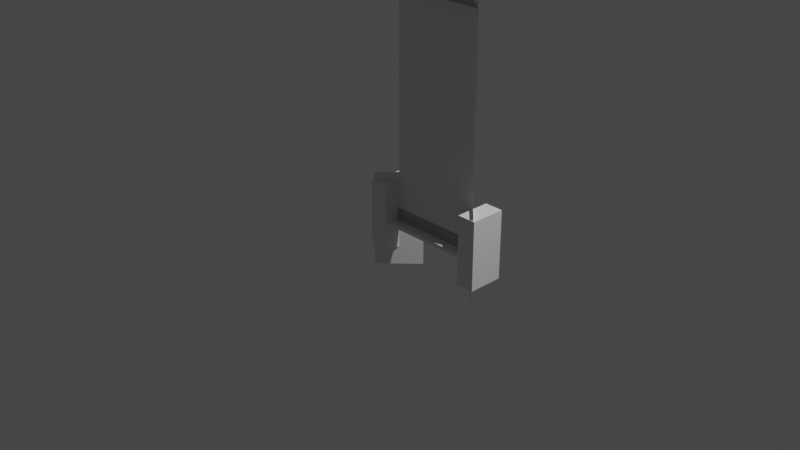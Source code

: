 # Source: slats.blend  (saved by Blender 2.82.7; exported with 4.5.12 LTS)
import bpy
from mathutils import Matrix  # noqa: F401  (used for matrix-valued properties, if any)

bpy.ops.wm.read_factory_settings(use_empty=True)
scene = bpy.context.scene
scene.name = 'Scene'

# ---- collections
col_collection = bpy.data.collections.new('Collection'); scene.collection.children.link(col_collection)

# ---- materials (node trees are filled in below, after node groups)
mat_material_002 = bpy.data.materials.new('Material.002')
mat_material_002.alpha_threshold = 0.0
mat_material_002.use_transparent_shadow = False
mat_material_002.line_color = (0.0, 0.0, 0.0, 1.0)
mat_material_007 = bpy.data.materials.new('Material.007')
mat_material_007.alpha_threshold = 0.0
mat_material_007.use_transparent_shadow = False
mat_material_007.line_color = (0.0, 0.0, 0.0, 1.0)
mat_material_008 = bpy.data.materials.new('Material.008')
mat_material_008.alpha_threshold = 0.0
mat_material_008.use_transparent_shadow = False
mat_material_008.line_color = (0.0, 0.0, 0.0, 1.0)

# ---- material node trees
mat_material_002.use_nodes = True; mat_material_002.node_tree.nodes.clear()
_N = mat_material_002.node_tree.nodes; _L = mat_material_002.node_tree.links
n0 = _N.new('ShaderNodeOutputMaterial'); n0.name = 'Material Output'; n0.location = (300, 300)
n1 = _N.new('ShaderNodeBsdfPrincipled'); n1.name = 'Principled BSDF'; n1.location = (10, 300)
n1.distribution = 'GGX'
n1.subsurface_method = 'BURLEY'
n1.inputs[2].default_value = 0.4
n1.inputs[3].default_value = 1.45
n1.inputs[27].default_value = (0.0, 0.0, 0.0, 1.0)
n1.inputs[28].default_value = 1.0
_L.new(n1.outputs[0], n0.inputs[0])
n0.is_active_output = True
mat_material_007.use_nodes = True; mat_material_007.node_tree.nodes.clear()
_N = mat_material_007.node_tree.nodes; _L = mat_material_007.node_tree.links
n0 = _N.new('ShaderNodeOutputMaterial'); n0.name = 'Material Output'; n0.location = (300, 300)
n1 = _N.new('ShaderNodeBsdfPrincipled'); n1.name = 'Principled BSDF'; n1.location = (10, 300)
n1.distribution = 'GGX'
n1.subsurface_method = 'BURLEY'
n1.inputs[2].default_value = 0.4
n1.inputs[3].default_value = 1.45
n1.inputs[27].default_value = (0.0, 0.0, 0.0, 1.0)
n1.inputs[28].default_value = 1.0
_L.new(n1.outputs[0], n0.inputs[0])
n0.is_active_output = True
mat_material_008.use_nodes = True; mat_material_008.node_tree.nodes.clear()
_N = mat_material_008.node_tree.nodes; _L = mat_material_008.node_tree.links
n0 = _N.new('ShaderNodeOutputMaterial'); n0.name = 'Material Output'; n0.location = (300, 300)
n1 = _N.new('ShaderNodeBsdfPrincipled'); n1.name = 'Principled BSDF'; n1.location = (10, 300)
n1.distribution = 'GGX'
n1.subsurface_method = 'BURLEY'
n1.inputs[2].default_value = 0.4
n1.inputs[3].default_value = 1.45
n1.inputs[27].default_value = (0.0, 0.0, 0.0, 1.0)
n1.inputs[28].default_value = 1.0
_L.new(n1.outputs[0], n0.inputs[0])
n0.is_active_output = True

# ---- world
world_world = bpy.data.worlds.new('World'); scene.world = world_world
world_world.use_nodes = True; world_world.node_tree.nodes.clear()
_N = world_world.node_tree.nodes; _L = world_world.node_tree.links
n0 = _N.new('ShaderNodeOutputWorld'); n0.name = 'World Output'; n0.location = (300, 300)
n1 = _N.new('ShaderNodeBackground'); n1.name = 'Background'; n1.location = (10, 300)
n1.inputs[0].default_value = (0.05088, 0.05088, 0.05088, 1.0)
_L.new(n1.outputs[0], n0.inputs[0])
n0.is_active_output = True
world_world.color = (0.05088, 0.05088, 0.05088)
world_world.use_sun_shadow = False
world_world.sun_shadow_jitter_overblur = 0.0

# ---- cameras
cam_camera = bpy.data.cameras.new('Camera')
cam_camera.clip_end = 100.0
cam_camera.ortho_scale = 7.314

# ---- lights
light_light = bpy.data.lights.new('Light', 'POINT')
light_light.transmission_factor = 0.0
light_light.energy = 1000.0
light_light.shadow_soft_size = 0.1
light_light.shadow_maximum_resolution = 0.006
light_light.use_absolute_resolution = True

# ---- meshes
me_plane_001 = bpy.data.meshes.new('Plane.001')
me_plane_001.from_pydata([(-0.1753, -0.248, -0.1753), (0.1753, -0.248, 0.1753), (-0.1753, 0.248, -0.1753), (0.1753, 0.248, 0.1753), (0.1753, -0.248, -1.175), (-0.1753, -0.248, -0.8247), (0.1753, 0.248, -1.175), (-0.1753, 0.248, -0.8247)], [], [(0, 1, 3, 2), (4, 5, 7, 6)])
_uv = me_plane_001.uv_layers.new(name='UVMap')
_uv.uv.foreach_set('vector', [0.0, 0.0, 1.0, 0.0, 1.0, 1.0, 0.0, 1.0, 0.0, 0.0, 1.0, 0.0, 1.0, 1.0, 0.0, 1.0])
me_plane_001.use_remesh_fix_poles = True
me_plane_001.use_remesh_preserve_attributes = False
me_plane_001.use_mirror_vertex_groups = False
me_plane_001.update()
me_cube_002 = bpy.data.meshes.new('Cube.002')
me_cube_002.from_pydata([(2.0, 0.0, 0.0), (2.0, 0.0, 0.2178), (2.024, -0.02373, 0.2044), (2.025, -0.02478, 0.2027), (2.019, -0.01925, 0.1938), (2.012, -0.01215, 0.2159), (2.023, -0.02329, 0.1958), (2.014, -0.01425, 0.2142), (2.019, -0.0192, 0.1211), (2.018, -0.01782, 0.1868), (2.013, -0.01273, 0.1802), (2.026, -0.0255, 0.1172), (2.013, -0.01345, 0.1822), (2.025, -0.02467, 0.1974), (2.011, -0.0105, 0.2178), (2.017, -0.01732, 0.1233), (2.018, -0.01815, 0.1933), (2.024, -0.02373, 0.1411), (2.022, -0.02174, 0.2059), (2.022, -0.02241, 0.1534), (2.02, -0.0197, 0.2124), (2.017, -0.01655, 0.2132), (2.014, -0.01389, 0.1704), (2.018, -0.01776, 0.1925), (2.017, -0.01726, 0.1296), (2.018, -0.01804, 0.1309), (2.017, -0.01721, 0.1857), (2.026, -0.026, 0.1163), (2.024, -0.02379, 0.1494), (2.022, -0.02218, 0.1371), (2.02, -0.01981, 0.207), (2.013, -0.01273, 0.1742), (2.026, -0.026, 0.0), (5.96e-08, 0.0, 0.0), (8.941e-08, 0.0, 0.2178), (-0.02373, -0.02373, 0.2044), (-0.02478, -0.02478, 0.2027), (-0.01925, -0.01925, 0.1938), (-0.01215, -0.01215, 0.2159), (-0.02329, -0.02329, 0.1958), (-0.01425, -0.01425, 0.2142), (-0.0192, -0.0192, 0.1211), (-0.01782, -0.01782, 0.1868), (-0.026, -0.026, 0.0), (-0.01273, -0.01273, 0.1802), (-0.0255, -0.0255, 0.1172), (-0.01345, -0.01345, 0.1822), (-0.02467, -0.02467, 0.1974), (-0.0105, -0.0105, 0.2178), (-0.01732, -0.01732, 0.1233), (-0.01815, -0.01815, 0.1933), (-0.02373, -0.02373, 0.1411), (-0.02174, -0.02174, 0.2059), (-0.02241, -0.02241, 0.1534), (-0.0197, -0.0197, 0.2124), (-0.01655, -0.01655, 0.2132), (-0.01389, -0.01389, 0.1704), (-0.01776, -0.01776, 0.1925), (-0.01726, -0.01726, 0.1296), (-0.01804, -0.01804, 0.1309), (-0.01721, -0.01721, 0.1857), (-0.026, -0.026, 0.1163), (-0.02379, -0.02379, 0.1494), (-0.02218, -0.02218, 0.1371), (-0.01981, -0.01981, 0.207), (-0.01273, -0.01273, 0.1742)], [], [(37, 4, 6, 39), (42, 9, 23, 57), (39, 6, 13, 47), (45, 11, 8, 41), (48, 14, 1, 34), (56, 22, 31, 65), (58, 24, 25, 59), (34, 1, 0, 33), (49, 15, 24, 58), (60, 26, 9, 42), (40, 7, 5, 38), (65, 31, 10, 44), (51, 17, 28, 62), (61, 27, 11, 45), (57, 23, 16, 50), (62, 28, 19, 53), (41, 8, 15, 49), (63, 29, 17, 51), (44, 10, 12, 46), (64, 30, 20, 54), (46, 12, 26, 60), (38, 5, 14, 48), (55, 21, 7, 40), (53, 19, 22, 56), (50, 16, 4, 37), (64, 52, 18, 30), (59, 25, 29, 63), (36, 3, 2, 35), (43, 32, 27, 61), (47, 13, 3, 36), (54, 20, 21, 55), (33, 0, 32, 43), (35, 2, 18, 52), (0, 1, 14, 5, 7, 21, 20, 30, 18, 2, 3, 13, 6, 4, 16, 23, 9, 26, 12, 10, 31, 22, 19, 28, 17, 29, 25, 24, 15, 8, 11, 27, 32), (33, 43, 61, 45, 41, 49, 58, 59, 63, 51, 62, 53, 56, 65, 44, 46, 60, 42, 57, 50, 37, 39, 47, 36, 35, 52, 64, 54, 55, 40, 38, 48, 34)])
_uv = me_cube_002.uv_layers.new(name='UVMap')
_uv.uv.foreach_set('vector', [0.0, 0.0, 0.0, 0.0, 0.0, 0.0, 0.0, 0.0, 0.0, 0.0, 0.0, 0.0, 0.0, 0.0, 0.0, 0.0, 0.0, 0.0, 0.0, 0.0, 0.0, 0.0, 0.0, 0.0, 0.0, 0.0, 0.0, 0.0, 0.0, 0.0, 0.0, 0.0, 0.0, 0.0, 0.0, 0.0, 0.0, 0.0, 0.0, 0.0, 0.0, 0.0, 0.0, 0.0, 0.0, 0.0, 0.0, 0.0, 0.0, 0.0, 0.0, 0.0, 0.0, 0.0, 0.0, 0.0, 0.0, 0.0, 0.0, 0.0, 0.0, 0.0, 0.0, 0.0, 0.0, 0.0, 0.0, 0.0, 0.0, 0.0, 0.0, 0.0, 0.0, 0.0, 0.0, 0.0, 0.0, 0.0, 0.0, 0.0, 0.0, 0.0, 0.0, 0.0, 0.0, 0.0, 0.0, 0.0, 0.0, 0.0, 0.0, 0.0, 0.0, 0.0, 0.0, 0.0, 0.0, 0.0, 0.0, 0.0, 0.0, 0.0, 0.0, 0.0, 0.0, 0.0, 0.0, 0.0, 0.0, 0.0, 0.0, 0.0, 0.0, 0.0, 0.0, 0.0, 0.0, 0.0, 0.0, 0.0, 0.0, 0.0, 0.0, 0.0, 0.0, 0.0, 0.0, 0.0, 0.0, 0.0, 0.0, 0.0, 0.0, 0.0, 0.0, 0.0, 0.0, 0.0, 0.0, 0.0, 0.0, 0.0, 0.0, 0.0, 0.0, 0.0, 0.0, 0.0, 0.0, 0.0, 0.0, 0.0, 0.0, 0.0, 0.0, 0.0, 0.0, 0.0, 0.0, 0.0, 0.0, 0.0, 0.0, 0.0, 0.0, 0.0, 0.0, 0.0, 0.0, 0.0, 0.0, 0.0, 0.0, 0.0, 0.0, 0.0, 0.0, 0.0, 0.0, 0.0, 0.0, 0.0, 0.0, 0.0, 0.0, 0.0, 0.0, 0.0, 0.0, 0.0, 0.0, 0.0, 0.0, 0.0, 0.0, 0.0, 0.0, 0.0, 0.0, 0.0, 0.0, 0.0, 0.0, 0.0, 0.0, 0.0, 0.0, 0.0, 0.0, 0.0, 0.0, 0.0, 0.0, 0.0, 0.0, 0.0, 0.0, 0.0, 0.0, 0.0, 0.0, 0.0, 0.0, 0.0, 0.0, 0.0, 0.0, 0.0, 0.0, 0.0, 0.0, 0.0, 0.0, 0.0, 0.0, 0.0, 0.0, 0.0, 0.0, 0.0, 0.0, 0.0, 0.0, 0.0, 0.0, 0.0, 0.0, 0.0, 0.0, 0.0, 0.0, 0.0, 0.0, 0.0, 0.0, 0.0, 0.0, 0.0, 0.0, 0.0, 0.0, 0.0, 0.0, 0.0, 0.0, 0.0, 0.0, 0.0, 0.0, 0.0, 0.0, 0.0, 0.0, 0.0, 0.0, 0.0, 0.0, 0.0, 0.0, 0.0, 0.0, 0.0, 0.0, 0.0, 0.0, 0.0, 0.0, 0.0, 0.0, 0.0, 0.0, 0.0, 0.0, 0.0, 0.0, 0.0, 0.0, 0.0, 0.0, 0.0, 0.0, 0.0, 0.0, 0.0, 0.0, 0.0, 0.0, 0.0, 0.0, 0.0, 0.0, 0.0, 0.0, 0.0, 0.0, 0.0, 0.0, 0.0, 0.0, 0.0, 0.0, 0.0, 0.0, 0.0, 0.0, 0.0, 0.0, 0.0, 0.0, 0.0, 0.0, 0.0, 0.0, 0.0, 0.0, 0.0, 0.0, 0.0, 0.0, 0.0, 0.0, 0.0, 0.0, 0.0, 0.0, 0.0, 0.0, 0.0, 0.0, 0.0, 0.0, 0.0, 0.0, 0.0, 0.0, 0.0, 0.0, 0.0, 0.0, 0.0, 0.0, 0.0, 0.0, 0.0, 0.0, 0.0, 0.0, 0.0, 0.0, 0.0, 0.0, 0.0, 0.0, 0.0, 0.0, 0.0, 0.0, 0.0, 0.0, 0.0, 0.0, 0.0, 0.0, 0.0, 0.0, 0.0, 0.0, 0.0, 0.0, 0.0, 0.0, 0.0, 0.0, 0.0, 0.0, 0.0])
me_cube_002.materials.append(mat_material_002)
me_cube_002.use_remesh_preserve_volume = False
me_cube_002.use_remesh_preserve_attributes = False
me_cube_002.use_mirror_vertex_groups = False
me_cube_002.update()
me_cube_007 = bpy.data.meshes.new('Cube.007')
me_cube_007.from_pydata([(-0.1, -0.1, -0.1), (-0.1, -0.1, 0.1), (-0.1, 0.1, -0.1), (-0.1, 0.1, 0.1), (0.1, -0.1, -0.1), (0.1, -0.1, 0.1), (0.1, 0.1, -0.1), (0.1, 0.1, 0.1), (1.1, -0.1, -0.08934), (1.1, -0.1, 0.1107), (1.1, 0.1, -0.08934), (1.1, 0.1, 0.1107), (1.3, -0.1, -0.08934), (1.3, -0.1, 0.1107), (1.3, 0.1, -0.08934), (1.3, 0.1, 0.1107)], [], [(0, 1, 3, 2), (2, 3, 7, 6), (6, 7, 5, 4), (4, 5, 1, 0), (2, 6, 4, 0), (7, 3, 1, 5), (8, 9, 11, 10), (10, 11, 15, 14), (14, 15, 13, 12), (12, 13, 9, 8), (10, 14, 12, 8), (15, 11, 9, 13)])
_uv = me_cube_007.uv_layers.new(name='UVMap')
_uv.uv.foreach_set('vector', [0.375, 0.0, 0.625, 0.0, 0.625, 0.25, 0.375, 0.25, 0.375, 0.25, 0.625, 0.25, 0.625, 0.5, 0.375, 0.5, 0.375, 0.5, 0.625, 0.5, 0.625, 0.75, 0.375, 0.75, 0.375, 0.75, 0.625, 0.75, 0.625, 1.0, 0.375, 1.0, 0.125, 0.5, 0.375, 0.5, 0.375, 0.75, 0.125, 0.75, 0.625, 0.5, 0.875, 0.5, 0.875, 0.75, 0.625, 0.75, 0.375, 0.0, 0.625, 0.0, 0.625, 0.25, 0.375, 0.25, 0.375, 0.25, 0.625, 0.25, 0.625, 0.5, 0.375, 0.5, 0.375, 0.5, 0.625, 0.5, 0.625, 0.75, 0.375, 0.75, 0.375, 0.75, 0.625, 0.75, 0.625, 1.0, 0.375, 1.0, 0.125, 0.5, 0.375, 0.5, 0.375, 0.75, 0.125, 0.75, 0.625, 0.5, 0.875, 0.5, 0.875, 0.75, 0.625, 0.75])
me_cube_007.use_remesh_fix_poles = True
me_cube_007.use_remesh_preserve_attributes = False
me_cube_007.use_mirror_vertex_groups = False
me_cube_007.update()
me_cube_009 = bpy.data.meshes.new('Cube.009')
me_cube_009.from_pydata([(2.0, 0.0, 0.0), (2.0, 0.0, 0.2178), (5.96e-08, 0.0, 0.0), (8.941e-08, 0.0, 0.2178), (2.0, -0.02373, 0.2044), (2.0, -0.02478, 0.2027), (2.0, -0.02467, 0.1974), (2.0, -0.02241, 0.1534), (2.0, -0.02379, 0.1494), (2.0, -0.02329, 0.1958), (2.0, -0.01389, 0.1704), (2.0, -0.02174, 0.2059), (2.0, -0.01981, 0.207), (2.0, -0.0197, 0.2124), (2.0, -0.01655, 0.2132), (2.0, -0.01925, 0.1938), (2.0, -0.01815, 0.1933), (2.0, -0.01782, 0.1868), (2.0, -0.01776, 0.1925), (2.0, -0.01721, 0.1857), (2.0, -0.01425, 0.2142), (2.0, -0.01215, 0.2159), (2.0, -0.01273, 0.1742), (2.0, -0.01345, 0.1822), (2.0, -0.01273, 0.1802), (2.0, -0.0105, 0.2178), (2.0, -0.026, 0.0), (2.0, -0.026, 0.1163), (2.0, -0.0255, 0.1172), (2.0, -0.0192, 0.1211), (2.0, -0.02373, 0.1411), (2.0, -0.02218, 0.1371), (2.0, -0.01732, 0.1233), (2.0, -0.01804, 0.1309), (2.0, -0.01726, 0.1296), (-1.676e-08, -0.01721, 0.1857), (-1.49e-08, -0.0192, 0.1211), (-1.676e-08, -0.01726, 0.1296), (-1.49e-08, -0.01345, 0.1822), (-1.49e-08, -0.01732, 0.1233), (-1.304e-08, -0.02218, 0.1371), (-1.304e-08, -0.01804, 0.1309), (-1.49e-08, -0.02329, 0.1958), (-1.118e-08, -0.02478, 0.2027), (-1.118e-08, -0.02379, 0.1494), (-1.118e-08, -0.02373, 0.2044), (-1.49e-08, -0.01776, 0.1925), (-1.397e-08, -0.01425, 0.2142), (-1.676e-08, -0.01782, 0.1868), (-1.304e-08, -0.02241, 0.1534), (-1.49e-08, -0.01215, 0.2159), (-1.304e-08, -0.01389, 0.1704), (-1.118e-08, -0.02373, 0.1411), (-1.49e-08, -0.0255, 0.1172), (-1.304e-08, -0.01925, 0.1938), (-1.49e-08, -0.026, 0.074), (-1.49e-08, -0.01981, 0.207), (-1.304e-08, -0.01273, 0.1802), (-1.304e-08, -0.01273, 0.1742), (-1.49e-08, -0.0105, 0.2178), (-1.49e-08, -0.02467, 0.1974), (-1.49e-08, -0.0197, 0.2124), (-1.676e-08, -0.01655, 0.2132), (-1.49e-08, -0.01815, 0.1933), (-1.304e-08, -0.026, 0.1163), (-1.863e-08, -0.02174, 0.2059), (-1.304e-08, -0.026, 0.0), (2.0, -0.02376, 0.1451), (2.0, 0.0, 0.1213)], [], [(3, 1, 68, 0, 2), (2, 0, 26, 66), (27, 26, 0, 68, 1, 34, 32, 29, 28), (47, 62, 14, 20), (59, 50, 21, 25), (44, 52, 30, 8), (8, 67, 30), (34, 33, 7, 10), (7, 8, 31, 33), (8, 30, 31), (35, 38, 23, 19), (3, 59, 25, 1), (63, 46, 18, 16), (36, 53, 28, 29), (61, 56, 12, 13), (41, 37, 34, 33), (59, 3, 2, 66, 55, 64, 53, 36, 39, 37, 41, 40, 52, 44, 49, 51, 58, 57, 38, 35, 48, 46, 63, 54, 42, 60, 43, 45, 65, 56, 61, 62, 47, 50), (42, 54, 15, 9), (39, 36, 29, 32), (53, 64, 27, 28), (38, 57, 24, 23), (51, 49, 7, 10), (40, 41, 33, 31), (46, 48, 17, 18), (48, 35, 19, 17), (57, 58, 22, 24), (43, 60, 6, 5), (58, 51, 10, 22), (65, 45, 4, 11), (56, 65, 11, 12), (52, 40, 31, 30), (60, 42, 9, 6), (50, 47, 20, 21), (34, 10, 7, 33), (33, 7, 8, 31), (31, 8, 67, 30), (10, 34, 1, 25, 21, 20, 14, 13, 12, 11, 4, 5, 6, 9, 15, 16, 18, 17, 19, 23, 24, 22), (49, 44, 8, 7), (64, 55, 66, 26, 27), (45, 43, 5, 4), (62, 61, 13, 14), (37, 39, 32, 34), (54, 63, 16, 15)])
_uv = me_cube_009.uv_layers.new(name='UVMap')
_uv.uv.foreach_set('vector', [0.0, 0.0, 0.0, 0.0, 0.0, 0.0, 0.0, 0.0, 0.0, 0.0, 0.0, 0.0, 0.0, 0.0, 0.0, 0.0, 0.0, 0.0, 0.4969, 0.1087, 0.4242, 0.1088, 0.4242, 0.125, 0.5, 0.125, 0.5603, 0.125, 0.5051, 0.1142, 0.5012, 0.1142, 0.4999, 0.113, 0.4974, 0.1091, 0.0, 0.0, 0.0, 0.0, 0.0, 0.0, 0.0, 0.0, 0.0, 0.0, 0.0, 0.0, 0.0, 0.0, 0.0, 0.0, 0.0, 0.0, 0.0, 0.0, 0.0, 0.0, 0.0, 0.0, 0.0, 0.0, 0.0, 0.0, 0.0, 0.0, 0.5051, 0.1142, 0.506, 0.1137, 0.52, 0.111, 0.5307, 0.1163, 0.52, 0.111, 0.5175, 0.1101, 0.5099, 0.1111, 0.506, 0.1137, 0.5175, 0.1101, 0.5124, 0.1102, 0.5099, 0.1111, 0.0, 0.0, 0.0, 0.0, 0.0, 0.0, 0.0, 0.0, 0.0, 0.0, 0.0, 0.0, 0.0, 0.0, 0.0, 0.0, 0.0, 0.0, 0.0, 0.0, 0.0, 0.0, 0.0, 0.0, 0.0, 0.0, 0.0, 0.0, 0.0, 0.0, 0.0, 0.0, 0.0, 0.0, 0.0, 0.0, 0.0, 0.0, 0.0, 0.0, 0.0, 0.0, 0.0, 0.0, 0.0, 0.0, 0.0, 0.0, 0.5736, 0.6316, 0.5736, 0.625, 0.4375, 0.625, 0.4375, 0.6413, 0.4837, 0.6413, 0.5102, 0.6413, 0.5107, 0.6409, 0.5132, 0.637, 0.5146, 0.6358, 0.5185, 0.6358, 0.5193, 0.6363, 0.5232, 0.6389, 0.5257, 0.6398, 0.5309, 0.6399, 0.5334, 0.639, 0.544, 0.6337, 0.5464, 0.633, 0.5501, 0.633, 0.5514, 0.6334, 0.5536, 0.6358, 0.5542, 0.6361, 0.5578, 0.6361, 0.5583, 0.6363, 0.5586, 0.637, 0.5598, 0.6396, 0.5608, 0.6404, 0.5642, 0.6405, 0.5652, 0.6398, 0.5662, 0.6386, 0.5669, 0.6374, 0.5702, 0.6373, 0.5708, 0.6353, 0.5714, 0.6339, 0.5724, 0.6326, 0.0, 0.0, 0.0, 0.0, 0.0, 0.0, 0.0, 0.0, 0.0, 0.0, 0.0, 0.0, 0.0, 0.0, 0.0, 0.0, 0.0, 0.0, 0.0, 0.0, 0.0, 0.0, 0.0, 0.0, 0.0, 0.0, 0.0, 0.0, 0.0, 0.0, 0.0, 0.0, 0.0, 0.0, 0.0, 0.0, 0.0, 0.0, 0.0, 0.0, 0.0, 0.0, 0.0, 0.0, 0.0, 0.0, 0.0, 0.0, 0.0, 0.0, 0.0, 0.0, 0.0, 0.0, 0.0, 0.0, 0.0, 0.0, 0.0, 0.0, 0.0, 0.0, 0.0, 0.0, 0.0, 0.0, 0.0, 0.0, 0.0, 0.0, 0.0, 0.0, 0.0, 0.0, 0.0, 0.0, 0.0, 0.0, 0.0, 0.0, 0.0, 0.0, 0.0, 0.0, 0.0, 0.0, 0.0, 0.0, 0.0, 0.0, 0.0, 0.0, 0.0, 0.0, 0.0, 0.0, 0.0, 0.0, 0.0, 0.0, 0.0, 0.0, 0.0, 0.0, 0.0, 0.0, 0.0, 0.0, 0.0, 0.0, 0.0, 0.0, 0.0, 0.0, 0.0, 0.0, 0.0, 0.0, 0.0, 0.0, 0.0, 0.0, 0.0, 0.0, 0.0, 0.0, 0.0, 0.0, 0.5051, 0.1142, 0.5307, 0.1163, 0.52, 0.111, 0.506, 0.1137, 0.506, 0.1137, 0.52, 0.111, 0.5175, 0.1101, 0.5099, 0.1111, 0.5099, 0.1111, 0.5175, 0.1101, 0.5148, 0.1102, 0.5124, 0.1102, 0.5307, 0.1163, 0.5051, 0.1142, 0.5603, 0.125, 0.5603, 0.1184, 0.5591, 0.1174, 0.558, 0.1161, 0.5574, 0.1147, 0.5569, 0.1127, 0.5535, 0.1126, 0.5529, 0.1114, 0.5519, 0.1102, 0.5508, 0.1095, 0.5475, 0.1096, 0.5465, 0.1104, 0.5453, 0.113, 0.545, 0.1137, 0.5445, 0.1139, 0.5409, 0.1139, 0.5402, 0.1142, 0.538, 0.1166, 0.5368, 0.117, 0.533, 0.117, 0.0, 0.0, 0.0, 0.0, 0.0, 0.0, 0.0, 0.0, 0.0, 0.0, 0.0, 0.0, 0.0, 0.0, 0.0, 0.0, 0.0, 0.0, 0.0, 0.0, 0.0, 0.0, 0.0, 0.0, 0.0, 0.0, 0.0, 0.0, 0.0, 0.0, 0.0, 0.0, 0.0, 0.0, 0.0, 0.0, 0.0, 0.0, 0.0, 0.0, 0.0, 0.0, 0.0, 0.0, 0.0, 0.0, 0.0, 0.0, 0.0, 0.0])
me_cube_009.materials.append(mat_material_007)
me_cube_009.use_remesh_preserve_volume = False
me_cube_009.use_remesh_preserve_attributes = False
me_cube_009.use_mirror_vertex_groups = False
me_cube_009.update()
me_plane_003 = bpy.data.meshes.new('Plane.003')
me_plane_003.from_pydata([(7.451e-09, 3.572e-09, 7.55e-09), (7.451e-09, 0.05, 0.016), (7.451e-09, 0.09589, -3.105e-10), (7.451e-09, 2.364e-09, 0.016), (7.451e-09, 0.05487, 0.01509), (7.451e-09, 0.05736, 0.01289), (7.451e-09, 0.06113, 0.008165), (7.451e-09, 0.06276, 0.007066), (7.451e-09, 0.06433, 0.007161), (7.451e-09, 0.06682, 0.008977), (7.451e-09, 0.07088, 0.01347), (7.451e-09, 0.07394, 0.01481), (7.451e-09, 0.08163, 0.01476), (7.451e-09, 0.08526, 0.01328), (7.451e-09, 0.08827, 0.01008), (7.451e-09, 0.09094, 0.005728), (7.451e-09, 0.09577, 0.005537), (1.0, 3.572e-09, 7.55e-09), (1.0, 0.05, 0.016), (1.0, 0.09589, -3.105e-10), (1.0, 2.364e-09, 0.016), (1.0, 0.05487, 0.01509), (1.0, 0.05736, 0.01289), (1.0, 0.06113, 0.008165), (1.0, 0.06276, 0.007066), (1.0, 0.06433, 0.007161), (1.0, 0.06682, 0.008977), (1.0, 0.07088, 0.01347), (1.0, 0.07394, 0.01481), (1.0, 0.08163, 0.01476), (1.0, 0.08526, 0.01328), (1.0, 0.08827, 0.01008), (1.0, 0.09094, 0.005728), (1.0, 0.09577, 0.005537)], [], [(0, 17, 20, 3), (11, 28, 29, 12), (4, 21, 22, 5), (12, 29, 30, 13), (5, 22, 23, 6), (13, 30, 31, 14), (6, 23, 24, 7), (14, 31, 32, 15), (7, 24, 25, 8), (2, 19, 17, 0), (15, 32, 33, 16), (8, 25, 26, 9), (1, 18, 21, 4), (2, 16, 33, 19), (9, 26, 27, 10), (3, 20, 18, 1), (10, 27, 28, 11), (19, 33, 32, 31, 30, 29, 28, 27, 26, 25, 24, 23, 22, 21, 18, 20, 17), (2, 0, 3, 1, 4, 5, 6, 7, 8, 9, 10, 11, 12, 13, 14, 15, 16)])
_uv = me_plane_003.uv_layers.new(name='UVMap')
_uv.uv.foreach_set('vector', [0.0, 0.0, 0.0, 0.0, 0.0, 0.0, 0.0, 0.0, 0.0, 0.0, 0.0, 0.0, 0.0, 0.0, 0.0, 0.0, 0.0, 0.0, 0.0, 0.0, 0.0, 0.0, 0.0, 0.0, 0.0, 0.0, 0.0, 0.0, 0.0, 0.0, 0.0, 0.0, 0.0, 0.0, 0.0, 0.0, 0.0, 0.0, 0.0, 0.0, 0.0, 0.0, 0.0, 0.0, 0.0, 0.0, 0.0, 0.0, 0.0, 0.0, 0.0, 0.0, 0.0, 0.0, 0.0, 0.0, 0.0, 0.0, 0.0, 0.0, 0.0, 0.0, 0.0, 0.0, 0.0, 0.0, 0.0, 0.0, 0.0, 0.0, 0.0, 0.0, 0.0, 0.0, 0.0, 0.0, 0.0, 0.0, 0.0, 0.0, 0.0, 0.0, 0.0, 0.0, 0.0, 0.0, 0.0, 0.0, 0.0, 0.0, 0.0, 0.0, 0.0, 0.0, 0.0, 0.0, 0.0, 0.0, 0.0, 0.0, 0.0, 0.0, 0.0, 0.0, 0.0, 0.0, 0.0, 0.0, 0.0, 0.0, 0.0, 0.0, 0.0, 0.0, 0.0, 0.0, 0.0, 0.0, 0.0, 0.0, 0.0, 0.0, 0.0, 0.0, 0.0, 0.0, 0.0, 0.0, 0.0, 0.0, 0.0, 0.0, 0.0, 0.0, 0.0, 0.0, 0.0, 0.0, 0.0, 0.0, 0.0, 0.0, 0.0, 0.0, 0.0, 0.0, 0.0, 0.0, 0.0, 0.0, 0.0, 0.0, 0.0, 0.0, 0.0, 0.0, 0.0, 0.0, 0.0, 0.0, 0.0, 0.0, 0.0, 0.0, 0.0, 0.0, 0.0, 0.0, 0.0, 0.0, 0.0, 0.0, 0.0, 0.0, 0.0, 0.0, 0.0, 0.0, 0.0, 0.0, 0.0, 0.0, 0.0, 0.0, 0.0, 0.0, 0.0, 0.0, 0.0, 0.0, 0.0, 0.0, 0.0, 0.0, 0.0, 0.0, 0.0, 0.0, 0.0, 0.0, 0.0, 0.0, 0.0, 0.0])
me_plane_003.use_remesh_fix_poles = True
me_plane_003.use_remesh_preserve_attributes = False
me_plane_003.use_mirror_vertex_groups = False
me_plane_003.update()
me_plane_004 = bpy.data.meshes.new('Plane.004')
me_plane_004.from_pydata([(-0.1, -0.1, 0.0), (0.1, -0.1, 0.0), (-0.1, 0.1, 0.0), (0.1, 0.1, 0.0)], [], [(0, 2, 3, 1)])
_uv = me_plane_004.uv_layers.new(name='UVMap')
_uv.uv.foreach_set('vector', [0.0, 0.0, 0.0, 1.0, 1.0, 1.0, 1.0, 0.0])
me_plane_004.materials.append(mat_material_008)
me_plane_004.use_remesh_fix_poles = True
me_plane_004.use_remesh_preserve_attributes = False
me_plane_004.use_mirror_vertex_groups = False
me_plane_004.update()
me_plane_005 = bpy.data.meshes.new('Plane.005')
me_plane_005.from_pydata([(1.006, 0.09577, 0.005537), (1.007, 0.06433, 0.007161), (1.016, 0.05, 0.016), (1.0, 0.0, 0.0), (1.006, 0.09094, 0.005728), (1.015, 0.07394, 0.01481), (1.009, 0.06682, 0.008977), (1.013, 0.07088, 0.01347), (1.01, 0.08827, 0.01008), (1.007, 0.06276, 0.007066), (1.013, 0.08526, 0.01328), (1.015, 0.08163, 0.01476), (1.0, 0.09589, -3.105e-10), (1.008, 0.06113, 0.008165), (1.013, 0.05736, 0.01289), (1.015, 0.05487, 0.01509), (1.016, 2.364e-09, 0.016), (-0.005537, 0.09577, 0.005537), (-0.007161, 0.06433, 0.007161), (-0.016, 0.05, 0.016), (2.98e-08, 0.0, 0.0), (-0.005728, 0.09094, 0.005728), (-0.016, 2.364e-09, 0.016), (-0.01481, 0.07394, 0.01481), (-0.008977, 0.06682, 0.008977), (-0.01347, 0.07088, 0.01347), (-0.01008, 0.08827, 0.01008), (-0.007066, 0.06276, 0.007066), (-0.01328, 0.08526, 0.01328), (-0.01476, 0.08163, 0.01476), (4.47e-08, 0.09589, -3.105e-10), (-0.008165, 0.06113, 0.008165), (-0.01289, 0.05736, 0.01289), (-0.01509, 0.05487, 0.01509)], [], [(32, 14, 13, 31), (20, 3, 16, 22), (28, 10, 8, 26), (29, 11, 10, 28), (23, 5, 11, 29), (31, 13, 9, 27), (22, 16, 2, 19), (27, 9, 1, 18), (26, 8, 4, 21), (30, 17, 0, 12), (19, 2, 15, 33), (30, 12, 3, 20), (12, 0, 4, 8, 10, 11, 5, 7, 6, 1, 9, 13, 14, 15, 2, 16, 3), (25, 7, 5, 23), (24, 6, 7, 25), (30, 20, 22, 19, 33, 32, 31, 27, 18, 24, 25, 23, 29, 28, 26, 21, 17), (18, 1, 6, 24), (21, 4, 0, 17), (33, 15, 14, 32)])
_uv = me_plane_005.uv_layers.new(name='UVMap')
_uv.uv.foreach_set('vector', [0.0, 0.0, 0.0, 0.0, 0.0, 0.0, 0.0, 0.0, 0.0, 0.0, 0.0, 0.0, 0.0, 0.0, 0.0, 0.0, 0.0, 0.0, 0.0, 0.0, 0.0, 0.0, 0.0, 0.0, 0.0, 0.0, 0.0, 0.0, 0.0, 0.0, 0.0, 0.0, 0.0, 0.0, 0.0, 0.0, 0.0, 0.0, 0.0, 0.0, 0.0, 0.0, 0.0, 0.0, 0.0, 0.0, 0.0, 0.0, 0.0, 0.0, 0.0, 0.0, 0.0, 0.0, 0.0, 0.0, 0.0, 0.0, 0.0, 0.0, 0.0, 0.0, 0.0, 0.0, 0.0, 0.0, 0.0, 0.0, 0.0, 0.0, 0.0, 0.0, 0.0, 0.0, 0.0, 0.0, 0.0, 0.0, 0.0, 0.0, 0.0, 0.0, 0.0, 0.0, 0.0, 0.0, 0.0, 0.0, 0.0, 0.0, 0.0, 0.0, 0.0, 0.0, 0.0, 0.0, 0.5, 0.2697, 0.5392, 0.27, 0.5405, 0.2816, 0.5712, 0.288, 0.5939, 0.2952, 0.6044, 0.3039, 0.6047, 0.3224, 0.5952, 0.3298, 0.5635, 0.3395, 0.5506, 0.3455, 0.55, 0.3493, 0.5577, 0.3532, 0.5912, 0.3622, 0.6067, 0.3682, 0.6131, 0.3799, 0.6131, 0.5, 0.5, 0.5, 0.0, 0.0, 0.0, 0.0, 0.0, 0.0, 0.0, 0.0, 0.0, 0.0, 0.0, 0.0, 0.0, 0.0, 0.0, 0.0, 0.5, 0.2697, 0.5, 0.5, 0.3869, 0.5, 0.3869, 0.3799, 0.3933, 0.3682, 0.4088, 0.3622, 0.4423, 0.3532, 0.45, 0.3493, 0.4494, 0.3455, 0.4365, 0.3395, 0.4048, 0.3298, 0.3953, 0.3224, 0.3956, 0.3039, 0.4061, 0.2952, 0.4288, 0.288, 0.4595, 0.2816, 0.4608, 0.27, 0.0, 0.0, 0.0, 0.0, 0.0, 0.0, 0.0, 0.0, 0.0, 0.0, 0.0, 0.0, 0.0, 0.0, 0.0, 0.0, 0.0, 0.0, 0.0, 0.0, 0.0, 0.0, 0.0, 0.0])
me_plane_005.use_remesh_fix_poles = True
me_plane_005.use_remesh_preserve_attributes = False
me_plane_005.use_mirror_vertex_groups = False
me_plane_005.update()
me_plane_006 = bpy.data.meshes.new('Plane.006')
me_plane_006.from_pydata([(0.0, 0.0, 7.55e-09), (0.0, 0.2, 7.55e-09)], [(1, 0)], [])
_uv = me_plane_006.uv_layers.new(name='UVMap')
_uv.uv.foreach_set('vector', [])
me_plane_006.use_remesh_fix_poles = True
me_plane_006.use_remesh_preserve_attributes = False
me_plane_006.use_mirror_vertex_groups = False
me_plane_006.update()
me_plane_007 = bpy.data.meshes.new('Plane.007')
me_plane_007.from_pydata([(0.0, 0.0, 7.55e-09), (0.0, 0.09925, -5.66e-11), (0.0, -1.812e-09, 0.024), (4.201e-19, 0.001892, 0.02389), (9.038e-19, 0.004071, 0.02199), (1.655e-18, 0.007453, 0.02027), (3.093e-18, 0.01393, 0.01844), (3.093e-18, 0.07593, 0.01844), (3.587e-18, 0.07815, 0.01784), (4.287e-18, 0.08131, 0.01598), (4.861e-18, 0.08389, 0.0134), (5.164e-18, 0.08525, 0.01091), (5.421e-18, 0.08642, 0.009879), (5.827e-18, 0.08824, 0.009249), (7.167e-18, 0.09428, 0.007855), (7.749e-18, 0.0969, 0.006495), (8.14e-18, 0.09866, 0.004405), (8.287e-18, 0.09932, 0.002348), (1.0, 0.0, 7.55e-09), (1.0, 0.09925, -5.66e-11), (1.0, -1.812e-09, 0.024), (1.0, 0.001892, 0.02389), (1.0, 0.004071, 0.02199), (1.0, 0.007453, 0.02027), (1.0, 0.01393, 0.01844), (1.0, 0.07593, 0.01844), (1.0, 0.07815, 0.01784), (1.0, 0.08131, 0.01598), (1.0, 0.08389, 0.0134), (1.0, 0.08525, 0.01091), (1.0, 0.08642, 0.009879), (1.0, 0.08824, 0.009249), (1.0, 0.09428, 0.007855), (1.0, 0.0969, 0.006495), (1.0, 0.09866, 0.004405), (1.0, 0.09932, 0.002348)], [], [(4, 22, 23, 5), (12, 30, 31, 13), (5, 23, 24, 6), (13, 31, 32, 14), (6, 24, 25, 7), (14, 32, 33, 15), (7, 25, 26, 8), (1, 19, 18, 0), (15, 33, 34, 16), (8, 26, 27, 9), (0, 18, 20, 2), (16, 34, 35, 17), (9, 27, 28, 10), (2, 20, 21, 3), (1, 17, 35, 19), (10, 28, 29, 11), (3, 21, 22, 4), (11, 29, 30, 12), (19, 35, 34, 33, 32, 31, 30, 29, 28, 27, 26, 25, 24, 23, 22, 21, 20, 18), (1, 0, 2, 3, 4, 5, 6, 7, 8, 9, 10, 11, 12, 13, 14, 15, 16, 17)])
_uv = me_plane_007.uv_layers.new(name='UVMap')
_uv.uv.foreach_set('vector', [0.0, 0.0, 0.0, 0.0, 0.0, 0.0, 0.0, 0.0, 0.0, 0.0, 0.0, 0.0, 0.0, 0.0, 0.0, 0.0, 0.0, 0.0, 0.0, 0.0, 0.0, 0.0, 0.0, 0.0, 0.0, 0.0, 0.0, 0.0, 0.0, 0.0, 0.0, 0.0, 0.0, 0.0, 0.0, 0.0, 0.0, 0.0, 0.0, 0.0, 0.0, 0.0, 0.0, 0.0, 0.0, 0.0, 0.0, 0.0, 0.0, 0.0, 0.0, 0.0, 0.0, 0.0, 0.0, 0.0, 0.0, 0.0, 0.0, 0.0, 0.0, 0.0, 0.0, 0.0, 0.0, 0.0, 0.0, 0.0, 0.0, 0.0, 0.0, 0.0, 0.0, 0.0, 0.0, 0.0, 0.0, 0.0, 0.0, 0.0, 0.0, 0.0, 0.0, 0.0, 0.0, 0.0, 0.0, 0.0, 0.0, 0.0, 0.0, 0.0, 0.0, 0.0, 0.0, 0.0, 0.0, 0.0, 0.0, 0.0, 0.0, 0.0, 0.0, 0.0, 0.0, 0.0, 0.0, 0.0, 0.0, 0.0, 0.0, 0.0, 0.0, 0.0, 0.0, 0.0, 0.0, 0.0, 0.0, 0.0, 0.0, 0.0, 0.0, 0.0, 0.0, 0.0, 0.0, 0.0, 0.0, 0.0, 0.0, 0.0, 0.0, 0.0, 0.0, 0.0, 0.0, 0.0, 0.0, 0.0, 0.0, 0.0, 0.0, 0.0, 0.0, 0.0, 0.0, 0.0, 0.0, 0.0, 0.0, 0.0, 0.0, 0.0, 0.0, 0.0, 0.0, 0.0, 0.0, 0.0, 0.0, 0.0, 0.0, 0.0, 0.0, 0.0, 0.0, 0.0, 0.0, 0.0, 0.0, 0.0, 0.0, 0.0, 0.0, 0.0, 0.0, 0.0, 0.0, 0.0, 0.0, 0.0, 0.0, 0.0, 0.0, 0.0, 0.0, 0.0, 0.0, 0.0, 0.0, 0.0, 0.0, 0.0, 0.0, 0.0, 0.0, 0.0, 0.0, 0.0, 0.0, 0.0, 0.0, 0.0, 0.0, 0.0, 0.0, 0.0, 0.0, 0.0, 0.0, 0.0, 0.0, 0.0, 0.0, 0.0])
me_plane_007.use_remesh_fix_poles = True
me_plane_007.use_remesh_preserve_attributes = False
me_plane_007.use_mirror_vertex_groups = False
me_plane_007.update()
me_plane_008 = bpy.data.meshes.new('Plane.008')
me_plane_008.from_pydata([(1.013, 0.08389, 0.0134), (1.018, 0.07593, 0.01844), (1.016, 0.08131, 0.01598), (1.002, 0.09932, 0.002348), (1.011, 0.08525, 0.01091), (1.0, 0.0, 0.0), (1.009, 0.08824, 0.009249), (1.018, 0.07815, 0.01784), (1.004, 0.09866, 0.004405), (1.0, 0.09925, -5.66e-11), (1.01, 0.08642, 0.009879), (1.008, 0.09428, 0.007855), (1.006, 0.0969, 0.006495), (1.024, 0.001892, 0.02389), (1.024, -1.812e-09, 0.024), (1.022, 0.004071, 0.02199), (1.02, 0.007453, 0.02027), (1.018, 0.01393, 0.01844), (-0.0134, 0.08389, 0.0134), (-0.01844, 0.07593, 0.01844), (-0.02389, 0.001892, 0.02389), (-0.024, -1.812e-09, 0.024), (-0.01598, 0.08131, 0.01598), (-0.02199, 0.004071, 0.02199), (-0.002348, 0.09932, 0.002348), (-0.02027, 0.007453, 0.02027), (-0.01091, 0.08525, 0.01091), (2.98e-08, 0.0, 0.0), (-0.009249, 0.08824, 0.009249), (-0.01844, 0.01393, 0.01844), (-0.01784, 0.07815, 0.01784), (-0.004405, 0.09866, 0.004405), (4.47e-08, 0.09925, -5.66e-11), (-0.009879, 0.08642, 0.009879), (-0.007855, 0.09428, 0.007855), (-0.006495, 0.0969, 0.006495)], [], [(29, 17, 1, 19), (23, 15, 16, 25), (28, 6, 11, 34), (34, 11, 12, 35), (33, 10, 6, 28), (19, 1, 7, 30), (35, 12, 8, 31), (18, 0, 4, 26), (32, 9, 5, 27), (21, 14, 13, 20), (22, 2, 0, 18), (30, 7, 2, 22), (26, 4, 10, 33), (20, 13, 15, 23), (3, 8, 12, 11, 6, 10, 4, 0, 2, 7, 1, 17, 16, 15, 13, 14, 5, 9), (32, 24, 3, 9), (24, 32, 27, 21, 20, 23, 25, 29, 19, 30, 22, 18, 26, 33, 28, 34, 35, 31), (27, 5, 14, 21), (31, 8, 3, 24), (25, 16, 17, 29)])
_uv = me_plane_008.uv_layers.new(name='UVMap')
_uv.uv.foreach_set('vector', [0.0, 0.0, 0.0, 0.0, 0.0, 0.0, 0.0, 0.0, 0.0, 0.0, 0.0, 0.0, 0.0, 0.0, 0.0, 0.0, 0.0, 0.0, 0.0, 0.0, 0.0, 0.0, 0.0, 0.0, 0.0, 0.0, 0.0, 0.0, 0.0, 0.0, 0.0, 0.0, 0.0, 0.0, 0.0, 0.0, 0.0, 0.0, 0.0, 0.0, 0.0, 0.0, 0.0, 0.0, 0.0, 0.0, 0.0, 0.0, 0.0, 0.0, 0.0, 0.0, 0.0, 0.0, 0.0, 0.0, 0.0, 0.0, 0.0, 0.0, 0.0, 0.0, 0.0, 0.0, 0.0, 0.0, 0.0, 0.0, 0.0, 0.0, 0.0, 0.0, 0.0, 0.0, 0.0, 0.0, 0.0, 0.0, 0.0, 0.0, 0.0, 0.0, 0.0, 0.0, 0.0, 0.0, 0.0, 0.0, 0.0, 0.0, 0.0, 0.0, 0.0, 0.0, 0.0, 0.0, 0.0, 0.0, 0.0, 0.0, 0.0, 0.0, 0.0, 0.0, 0.0, 0.0, 0.0, 0.0, 0.0, 0.0, 0.0, 0.0, 0.5166, 0.2614, 0.5311, 0.263, 0.5459, 0.2673, 0.5555, 0.2736, 0.5654, 0.2881, 0.5699, 0.2924, 0.5771, 0.2952, 0.5947, 0.2985, 0.613, 0.3047, 0.6262, 0.3123, 0.6304, 0.3176, 0.6304, 0.4665, 0.6434, 0.4821, 0.6555, 0.4902, 0.6689, 0.4955, 0.6697, 0.5, 0.5, 0.5, 0.5, 0.2616, 0.0, 0.0, 0.0, 0.0, 0.0, 0.0, 0.0, 0.0, 0.4834, 0.2614, 0.5, 0.2616, 0.5, 0.5, 0.3303, 0.5, 0.3311, 0.4955, 0.3445, 0.4902, 0.3566, 0.4821, 0.3696, 0.4665, 0.3696, 0.3176, 0.3738, 0.3123, 0.387, 0.3047, 0.4053, 0.2985, 0.4229, 0.2952, 0.4301, 0.2924, 0.4346, 0.2881, 0.4445, 0.2736, 0.4541, 0.2673, 0.4689, 0.263, 0.0, 0.0, 0.0, 0.0, 0.0, 0.0, 0.0, 0.0, 0.0, 0.0, 0.0, 0.0, 0.0, 0.0, 0.0, 0.0, 0.0, 0.0, 0.0, 0.0, 0.0, 0.0, 0.0, 0.0])
me_plane_008.use_remesh_fix_poles = True
me_plane_008.use_remesh_preserve_attributes = False
me_plane_008.use_mirror_vertex_groups = False
me_plane_008.update()
me_plane_009 = bpy.data.meshes.new('Plane.009')
me_plane_009.from_pydata([(0.0, 0.0, 7.55e-09), (0.0, 0.1213, 1.609e-09), (0.0, -1.132e-09, 0.015), (0.0, 0.064, 0.015), (2.546e-19, 0.06515, 0.01454), (4.965e-19, 0.06624, 0.01242), (8.02e-19, 0.06761, 0.01018), (1.069e-18, 0.06882, 0.009554), (1.706e-18, 0.07168, 0.009668), (2.037e-18, 0.07317, 0.01053), (3.233e-18, 0.07856, 0.01339), (3.59e-18, 0.08017, 0.01368), (4.226e-18, 0.08303, 0.01351), (6.849e-18, 0.09484, 0.007948), (7.511e-18, 0.09783, 0.006974), (8.084e-18, 0.1004, 0.006974), (8.491e-18, 0.1022, 0.008006), (8.784e-18, 0.1036, 0.00984), (8.784e-18, 0.1066, 0.00984), (8.924e-18, 0.1072, 0.01076), (9.446e-18, 0.1095, 0.01328), (9.764e-18, 0.111, 0.01374), (1.027e-17, 0.1133, 0.01334), (1.069e-17, 0.1152, 0.01081), (1.069e-17, 0.1182, 0.01081), (1.088e-17, 0.119, 0.008866), (1.113e-17, 0.1201, 0.007318), (1.142e-17, 0.1214, 0.006171), (1.0, 0.0, 7.55e-09), (1.0, 0.1213, 1.609e-09), (1.0, -1.132e-09, 0.015), (1.0, 0.064, 0.015), (1.0, 0.06515, 0.01454), (1.0, 0.06624, 0.01242), (1.0, 0.06761, 0.01018), (1.0, 0.06882, 0.009554), (1.0, 0.07168, 0.009668), (1.0, 0.07317, 0.01053), (1.0, 0.07856, 0.01339), (1.0, 0.08017, 0.01368), (1.0, 0.08303, 0.01351), (1.0, 0.09484, 0.007948), (1.0, 0.09783, 0.006974), (1.0, 0.1004, 0.006974), (1.0, 0.1022, 0.008006), (1.0, 0.1036, 0.00984), (1.0, 0.1066, 0.00984), (1.0, 0.1072, 0.01076), (1.0, 0.1095, 0.01328), (1.0, 0.111, 0.01374), (1.0, 0.1133, 0.01334), (1.0, 0.1152, 0.01081), (1.0, 0.1182, 0.01081), (1.0, 0.119, 0.008866), (1.0, 0.1201, 0.007318), (1.0, 0.1214, 0.006171)], [], [(4, 32, 33, 5), (18, 46, 47, 19), (5, 33, 34, 6), (19, 47, 48, 20), (6, 34, 35, 7), (20, 48, 49, 21), (7, 35, 36, 8), (21, 49, 50, 22), (8, 36, 37, 9), (22, 50, 51, 23), (9, 37, 38, 10), (23, 51, 52, 24), (10, 38, 39, 11), (24, 52, 53, 25), (11, 39, 40, 12), (25, 53, 54, 26), (12, 40, 41, 13), (26, 54, 55, 27), (13, 41, 42, 14), (1, 29, 28, 0), (1, 27, 55, 29), (14, 42, 43, 15), (0, 28, 30, 2), (15, 43, 44, 16), (2, 30, 31, 3), (16, 44, 45, 17), (3, 31, 32, 4), (17, 45, 46, 18), (29, 55, 54, 53, 52, 51, 50, 49, 48, 47, 46, 45, 44, 43, 42, 41, 40, 39, 38, 37, 36, 35, 34, 33, 32, 31, 30, 28), (1, 0, 2, 3, 4, 5, 6, 7, 8, 9, 10, 11, 12, 13, 14, 15, 16, 17, 18, 19, 20, 21, 22, 23, 24, 25, 26, 27)])
_uv = me_plane_009.uv_layers.new(name='UVMap')
_uv.uv.foreach_set('vector', [0.0, 0.0, 0.0, 0.0, 0.0, 0.0, 0.0, 0.0, 0.0, 0.0, 0.0, 0.0, 0.0, 0.0, 0.0, 0.0, 0.0, 0.0, 0.0, 0.0, 0.0, 0.0, 0.0, 0.0, 0.0, 0.0, 0.0, 0.0, 0.0, 0.0, 0.0, 0.0, 0.0, 0.0, 0.0, 0.0, 0.0, 0.0, 0.0, 0.0, 0.0, 0.0, 0.0, 0.0, 0.0, 0.0, 0.0, 0.0, 0.0, 0.0, 0.0, 0.0, 0.0, 0.0, 0.0, 0.0, 0.0, 0.0, 0.0, 0.0, 0.0, 0.0, 0.0, 0.0, 0.0, 0.0, 0.0, 0.0, 0.0, 0.0, 0.0, 0.0, 0.0, 0.0, 0.0, 0.0, 0.0, 0.0, 0.0, 0.0, 0.0, 0.0, 0.0, 0.0, 0.0, 0.0, 0.0, 0.0, 0.0, 0.0, 0.0, 0.0, 0.0, 0.0, 0.0, 0.0, 0.0, 0.0, 0.0, 0.0, 0.0, 0.0, 0.0, 0.0, 0.0, 0.0, 0.0, 0.0, 0.0, 0.0, 0.0, 0.0, 0.0, 0.0, 0.0, 0.0, 0.0, 0.0, 0.0, 0.0, 0.0, 0.0, 0.0, 0.0, 0.0, 0.0, 0.0, 0.0, 0.0, 0.0, 0.0, 0.0, 0.0, 0.0, 0.0, 0.0, 0.0, 0.0, 0.0, 0.0, 0.0, 0.0, 0.0, 0.0, 0.0, 0.0, 0.0, 0.0, 0.0, 0.0, 0.0, 0.0, 0.0, 0.0, 0.0, 0.0, 0.0, 0.0, 0.0, 0.0, 0.0, 0.0, 0.0, 0.0, 0.0, 0.0, 0.0, 0.0, 0.0, 0.0, 0.0, 0.0, 0.0, 0.0, 0.0, 0.0, 0.0, 0.0, 0.0, 0.0, 0.0, 0.0, 0.0, 0.0, 0.0, 0.0, 0.0, 0.0, 0.0, 0.0, 0.0, 0.0, 0.0, 0.0, 0.0, 0.0, 0.0, 0.0, 0.0, 0.0, 0.0, 0.0, 0.0, 0.0, 0.0, 0.0, 0.0, 0.0, 0.0, 0.0, 0.0, 0.0, 0.0, 0.0, 0.0, 0.0, 0.0, 0.0, 0.0, 0.0, 0.0, 0.0, 0.0, 0.0, 0.0, 0.0, 0.0, 0.0, 0.0, 0.0, 0.0, 0.0, 0.0, 0.0, 0.0, 0.0, 0.0, 0.0, 0.0, 0.0, 0.0, 0.0, 0.0, 0.0, 0.0, 0.0, 0.0, 0.0, 0.0, 0.0, 0.0, 0.0, 0.0, 0.0, 0.0, 0.0, 0.0, 0.0, 0.0, 0.0, 0.0, 0.0, 0.0, 0.0, 0.0, 0.0, 0.0, 0.0, 0.0, 0.0, 0.0, 0.0, 0.0, 0.0, 0.0, 0.0, 0.0, 0.0, 0.0, 0.0, 0.0, 0.0, 0.0, 0.0, 0.0, 0.0, 0.0, 0.0, 0.0, 0.0, 0.0, 0.0, 0.0, 0.0, 0.0, 0.0, 0.0, 0.0, 0.0, 0.0, 0.0, 0.0, 0.0, 0.0, 0.0, 0.0, 0.0, 0.0, 0.0, 0.0, 0.0, 0.0, 0.0, 0.0, 0.0, 0.0, 0.0, 0.0, 0.0, 0.0, 0.0, 0.0, 0.0, 0.0, 0.0, 0.0, 0.0, 0.0, 0.0, 0.0, 0.0, 0.0, 0.0, 0.0, 0.0, 0.0])
me_plane_009.use_remesh_fix_poles = True
me_plane_009.use_remesh_preserve_attributes = False
me_plane_009.use_mirror_vertex_groups = False
me_plane_009.update()
me_plane_002 = bpy.data.meshes.new('Plane.002')
me_plane_002.from_pydata([(1.014, 0.111, 0.01374), (1.013, 0.1095, 0.01328), (1.007, 0.1201, 0.007318), (1.009, 0.119, 0.008866), (1.01, 0.06882, 0.009554), (1.014, 0.08303, 0.01351), (1.01, 0.07168, 0.009668), (1.014, 0.08017, 0.01368), (1.006, 0.1214, 0.006171), (1.008, 0.1022, 0.008006), (1.007, 0.1004, 0.006974), (1.008, 0.09484, 0.007948), (1.007, 0.09783, 0.006974), (1.0, 0.0, 0.0), (1.013, 0.07856, 0.01339), (1.011, 0.1182, 0.01081), (1.012, 0.06624, 0.01242), (1.011, 0.1072, 0.01076), (1.011, 0.1152, 0.01081), (1.015, 0.06515, 0.01454), (1.015, 0.064, 0.015), (1.01, 0.1036, 0.00984), (1.01, 0.1066, 0.00984), (1.01, 0.06761, 0.01018), (1.0, 0.1213, 1.609e-09), (1.011, 0.07317, 0.01053), (1.013, 0.1133, 0.01334), (1.015, -1.132e-09, 0.015), (-0.01374, 0.111, 0.01374), (-0.01328, 0.1095, 0.01328), (-0.007318, 0.1201, 0.007318), (-0.008866, 0.119, 0.008866), (-0.009554, 0.06882, 0.009554), (-0.01351, 0.08303, 0.01351), (-0.009668, 0.07168, 0.009668), (-0.01368, 0.08017, 0.01368), (-0.006171, 0.1214, 0.006171), (-0.008006, 0.1022, 0.008006), (-0.006974, 0.1004, 0.006974), (-0.007948, 0.09484, 0.007948), (-0.015, -1.132e-09, 0.015), (-0.006974, 0.09783, 0.006974), (2.98e-08, 0.0, 0.0), (-0.01339, 0.07856, 0.01339), (-0.01081, 0.1182, 0.01081), (-0.01242, 0.06624, 0.01242), (-0.01076, 0.1072, 0.01076), (-0.01081, 0.1152, 0.01081), (-0.01454, 0.06515, 0.01454), (-0.015, 0.064, 0.015), (-0.00984, 0.1036, 0.00984), (-0.00984, 0.1066, 0.00984), (-0.01018, 0.06761, 0.01018), (4.47e-08, 0.1213, 1.609e-09), (-0.01053, 0.07317, 0.01053), (-0.01334, 0.1133, 0.01334)], [], [(32, 4, 6, 34), (55, 26, 18, 47), (34, 6, 25, 54), (42, 13, 27, 40), (52, 23, 4, 32), (29, 1, 0, 28), (45, 16, 23, 52), (35, 7, 5, 33), (40, 27, 20, 49), (44, 15, 3, 31), (51, 22, 17, 46), (33, 5, 11, 39), (48, 19, 16, 45), (54, 25, 14, 43), (49, 20, 19, 48), (38, 10, 9, 37), (47, 18, 15, 44), (30, 2, 8, 36), (53, 24, 13, 42), (8, 2, 3, 15, 18, 26, 0, 1, 17, 22, 21, 9, 10, 12, 11, 5, 7, 14, 25, 6, 4, 23, 16, 19, 20, 27, 13, 24), (46, 17, 1, 29), (41, 12, 10, 38), (28, 0, 26, 55), (31, 3, 2, 30), (50, 21, 22, 51), (36, 53, 42, 40, 49, 48, 45, 52, 32, 34, 54, 43, 35, 33, 39, 41, 38, 37, 50, 51, 46, 29, 28, 55, 47, 44, 31, 30), (43, 14, 7, 35), (53, 36, 8, 24), (37, 9, 21, 50), (39, 11, 12, 41)])
_uv = me_plane_002.uv_layers.new(name='UVMap')
_uv.uv.foreach_set('vector', [0.0, 0.0, 0.0, 0.0, 0.0, 0.0, 0.0, 0.0, 0.0, 0.0, 0.0, 0.0, 0.0, 0.0, 0.0, 0.0, 0.0, 0.0, 0.0, 0.0, 0.0, 0.0, 0.0, 0.0, 0.0, 0.0, 0.0, 0.0, 0.0, 0.0, 0.0, 0.0, 0.0, 0.0, 0.0, 0.0, 0.0, 0.0, 0.0, 0.0, 0.0, 0.0, 0.0, 0.0, 0.0, 0.0, 0.0, 0.0, 0.0, 0.0, 0.0, 0.0, 0.0, 0.0, 0.0, 0.0, 0.0, 0.0, 0.0, 0.0, 0.0, 0.0, 0.0, 0.0, 0.0, 0.0, 0.0, 0.0, 0.0, 0.0, 0.0, 0.0, 0.0, 0.0, 0.0, 0.0, 0.0, 0.0, 0.0, 0.0, 0.0, 0.0, 0.0, 0.0, 0.0, 0.0, 0.0, 0.0, 0.0, 0.0, 0.0, 0.0, 0.0, 0.0, 0.0, 0.0, 0.0, 0.0, 0.0, 0.0, 0.0, 0.0, 0.0, 0.0, 0.0, 0.0, 0.0, 0.0, 0.0, 0.0, 0.0, 0.0, 0.0, 0.0, 0.0, 0.0, 0.0, 0.0, 0.0, 0.0, 0.0, 0.0, 0.0, 0.0, 0.0, 0.0, 0.0, 0.0, 0.0, 0.0, 0.0, 0.0, 0.0, 0.0, 0.0, 0.0, 0.0, 0.0, 0.0, 0.0, 0.0, 0.0, 0.0, 0.0, 0.0, 0.0, 0.0, 0.0, 0.0, 0.0, 0.0, 0.0, 0.5436, 0.2084, 0.5517, 0.2115, 0.5627, 0.2141, 0.5765, 0.2162, 0.5765, 0.2234, 0.5943, 0.228, 0.5971, 0.2335, 0.5939, 0.2369, 0.5761, 0.2425, 0.5696, 0.2441, 0.5696, 0.2513, 0.5566, 0.2544, 0.5493, 0.2588, 0.5493, 0.265, 0.5562, 0.2722, 0.5955, 0.3006, 0.5967, 0.3075, 0.5947, 0.3113, 0.5744, 0.3243, 0.5684, 0.3278, 0.5676, 0.3347, 0.572, 0.3376, 0.5878, 0.3409, 0.6028, 0.3435, 0.6061, 0.3463, 0.6061, 0.5, 0.5, 0.5, 0.5, 0.2086, 0.0, 0.0, 0.0, 0.0, 0.0, 0.0, 0.0, 0.0, 0.0, 0.0, 0.0, 0.0, 0.0, 0.0, 0.0, 0.0, 0.0, 0.0, 0.0, 0.0, 0.0, 0.0, 0.0, 0.0, 0.0, 0.0, 0.0, 0.0, 0.0, 0.0, 0.0, 0.0, 0.0, 0.0, 0.0, 0.0, 0.0, 0.0, 0.0, 0.0, 0.4564, 0.2084, 0.5, 0.2086, 0.5, 0.5, 0.3939, 0.5, 0.3939, 0.3463, 0.3972, 0.3435, 0.4122, 0.3409, 0.428, 0.3376, 0.4324, 0.3347, 0.4316, 0.3278, 0.4256, 0.3243, 0.4053, 0.3113, 0.4033, 0.3075, 0.4045, 0.3006, 0.4438, 0.2722, 0.4507, 0.265, 0.4507, 0.2588, 0.4434, 0.2544, 0.4304, 0.2513, 0.4304, 0.2441, 0.4239, 0.2425, 0.4061, 0.2369, 0.4029, 0.2335, 0.4057, 0.228, 0.4235, 0.2234, 0.4235, 0.2162, 0.4373, 0.2141, 0.4483, 0.2115, 0.0, 0.0, 0.0, 0.0, 0.0, 0.0, 0.0, 0.0, 0.0, 0.0, 0.0, 0.0, 0.0, 0.0, 0.0, 0.0, 0.0, 0.0, 0.0, 0.0, 0.0, 0.0, 0.0, 0.0, 0.0, 0.0, 0.0, 0.0, 0.0, 0.0, 0.0, 0.0])
me_plane_002.use_remesh_fix_poles = True
me_plane_002.use_remesh_preserve_attributes = False
me_plane_002.use_mirror_vertex_groups = False
me_plane_002.update()
me_plane_010 = bpy.data.meshes.new('Plane.010')
me_plane_010.from_pydata([(1.0, -0.009784, 0.1196), (1.0, 0.0008164, 0.1196), (1.0, -0.01669, 0.08209), (1.0, -0.03986, 0.04388), (1.0, -0.02655, 0.06261), (1.0, -0.1195, 0.0106), (1.0, -0.009784, 0.1097), (1.0, -0.08103, 0.01701), (1.0, 0.0, 7.55e-09), (1.0, -0.101, 0.01159), (1.0, 0.0, 0.0), (1.0, -0.1195, -1.657e-08), (1.0, -0.05835, 0.02934), (-1.49e-08, -0.009784, 0.1196), (-1.49e-08, 0.0008164, 0.1196), (-1.49e-08, -0.01669, 0.08209), (-1.49e-08, -0.02655, 0.06261), (-1.49e-08, -0.009784, 0.1097), (-1.49e-08, -0.03986, 0.04388), (-1.49e-08, -0.1195, 0.0106), (-1.49e-08, -0.08103, 0.01701), (-1.49e-08, 0.0, 7.55e-09), (-1.49e-08, -0.101, 0.01159), (-1.49e-08, 0.0, 0.0), (-1.49e-08, -0.1195, -1.657e-08), (-1.49e-08, -0.05835, 0.02934)], [], [(5, 11, 10, 1, 0, 6, 2, 4, 3, 12, 7, 9), (13, 14, 23, 24, 19, 22, 20, 25, 18, 16, 15, 17), (18, 25, 12, 3), (17, 15, 2, 6), (24, 23, 10, 11), (14, 13, 0, 1), (15, 16, 4, 2), (22, 19, 5, 9), (14, 1, 10, 23), (25, 20, 7, 12), (16, 18, 3, 4), (20, 22, 9, 7), (13, 17, 6, 0), (19, 24, 11, 5), (24, 21, 8, 11)])
_uv = me_plane_010.uv_layers.new(name='UVMap')
_uv.uv.foreach_set('vector', [0.4286, 0.1179, 0.4286, 0.125, 0.4695, 0.125, 0.4698, 0.04542, 0.4662, 0.04542, 0.4662, 0.05198, 0.4638, 0.07036, 0.4604, 0.08332, 0.4559, 0.09579, 0.4496, 0.1055, 0.4418, 0.1137, 0.4349, 0.1173, 0.4795, 0.7046, 0.4832, 0.7046, 0.4829, 0.625, 0.4419, 0.625, 0.4419, 0.6321, 0.4483, 0.6327, 0.4551, 0.6363, 0.4629, 0.6445, 0.4692, 0.6542, 0.4738, 0.6667, 0.4772, 0.6796, 0.4795, 0.698, 0.0, 0.0, 0.0, 0.0, 0.0, 0.0, 0.0, 0.0, 0.0, 0.0, 0.0, 0.0, 0.0, 0.0, 0.0, 0.0, 0.0, 0.0, 0.0, 0.0, 0.0, 0.0, 0.0, 0.0, 0.0, 0.0, 0.0, 0.0, 0.0, 0.0, 0.0, 0.0, 0.0, 0.0, 0.0, 0.0, 0.0, 0.0, 0.0, 0.0, 0.0, 0.0, 0.0, 0.0, 0.0, 0.0, 0.0, 0.0, 0.0, 0.0, 0.0, 0.0, 0.0, 0.0, 0.0, 0.0, 0.0, 0.0, 0.0, 0.0, 0.0, 0.0, 0.0, 0.0, 0.0, 0.0, 0.0, 0.0, 0.0, 0.0, 0.0, 0.0, 0.0, 0.0, 0.0, 0.0, 0.0, 0.0, 0.0, 0.0, 0.0, 0.0, 0.0, 0.0, 0.0, 0.0, 0.0, 0.0, 0.0, 0.0, 0.0, 0.0, 0.0, 0.0, 0.0, 0.0, 0.0, 0.0, 0.0, 0.0, 0.0, 0.0, 0.0, 0.0])
me_plane_010.use_remesh_fix_poles = True
me_plane_010.use_remesh_preserve_attributes = False
me_plane_010.use_mirror_vertex_groups = False
me_plane_010.update()
me_plane_011 = bpy.data.meshes.new('Plane.011')
me_plane_011.from_pydata([(1.0, 2.5, 1.887e-07), (1.0, 2.5, 1.887e-07), (1.0, 2.381, 1.722e-07), (1.012, 2.399, 0.01159), (1.029, 2.442, 0.02934), (1.082, 2.483, 0.08209), (1.063, 2.473, 0.06261), (1.044, 2.46, 0.04388), (1.12, 2.501, 0.1196), (1.011, 2.381, 0.0106), (1.11, 2.49, 0.1097), (1.12, 2.49, 0.1196), (1.009, 2.381, 0.009155), (1.017, 2.419, 0.01701), (5.96e-08, 2.5, 1.887e-07), (-0.02934, 2.442, 0.02934), (-0.08209, 2.483, 0.08209), (-0.06261, 2.473, 0.06261), (5.96e-08, 2.5, 1.887e-07), (-0.04388, 2.46, 0.04388), (-0.1196, 2.501, 0.1196), (-0.1097, 2.49, 0.1097), (-0.1196, 2.49, 0.1196), (-1.49e-08, 2.381, 1.722e-07), (-0.01159, 2.399, 0.01159), (-0.0106, 2.381, 0.0106), (-0.01701, 2.419, 0.01701)], [], [(26, 24, 3, 13), (20, 22, 11, 8), (25, 23, 2, 12, 9), (23, 14, 0, 2), (22, 21, 10, 11), (15, 26, 13, 4), (19, 15, 4, 7), (20, 8, 0, 14), (21, 16, 5, 10), (17, 19, 7, 6), (23, 18, 1, 2), (16, 17, 6, 5), (24, 25, 9, 3), (0, 8, 11, 10, 5, 6, 7, 4, 13, 3, 9, 12, 2), (26, 15, 19, 17, 16, 21, 22, 20, 14, 23, 25, 24)])
_uv = me_plane_011.uv_layers.new(name='UVMap')
_uv.uv.foreach_set('vector', [0.0, 0.0, 0.0, 0.0, 0.0, 0.0, 0.0, 0.0, 0.0, 0.0, 0.0, 0.0, 0.0, 0.0, 0.0, 0.0, 0.0, 0.0, 0.0, 0.0, 0.0, 0.0, 0.0, 0.0, 0.0, 0.0, 0.0, 0.0, 0.0, 0.0, 0.0, 0.0, 0.0, 0.0, 0.0, 0.0, 0.0, 0.0, 0.0, 0.0, 0.0, 0.0, 0.0, 0.0, 0.0, 0.0, 0.0, 0.0, 0.0, 0.0, 0.0, 0.0, 0.0, 0.0, 0.0, 0.0, 0.0, 0.0, 0.0, 0.0, 0.0, 0.0, 0.0, 0.0, 0.0, 0.0, 0.0, 0.0, 0.0, 0.0, 0.0, 0.0, 0.0, 0.0, 0.0, 0.0, 0.0, 0.0, 0.0, 0.0, 0.0, 0.0, 0.0, 0.0, 0.0, 0.0, 0.0, 0.0, 0.0, 0.0, 0.0, 0.0, 0.0, 0.0, 0.0, 0.0, 0.0, 0.0, 0.0, 0.0, 0.0, 0.0, 0.0, 0.0, 0.0, 0.0, 0.0, 0.0, 0.0, 0.0, 0.0, 0.0, 0.0, 0.0, 0.0, 0.0, 0.0, 0.0, 0.0, 0.0, 0.0, 0.0, 0.0, 0.0, 0.0, 0.0, 0.0, 0.0, 0.0, 0.0, 0.0, 0.0, 0.0, 0.0, 0.0, 0.0, 0.0, 0.0, 0.0, 0.0, 0.0, 0.0, 0.0, 0.0, 0.0, 0.0, 0.0, 0.0, 0.0, 0.0, 0.0, 0.0, 0.0, 0.0, 0.0, 0.0])
me_plane_011.use_remesh_fix_poles = True
me_plane_011.use_remesh_preserve_attributes = False
me_plane_011.use_mirror_vertex_groups = False
me_plane_011.update()
me_plane_012 = bpy.data.meshes.new('Plane.012')
me_plane_012.from_pydata([(1.0, 2.449, 0.0176), (1.0, 2.486, 0.09584), (1.0, 2.485, 0.1151), (1.0, 2.457, 0.04185), (1.0, 2.462, 0.04964), (1.0, 2.5, 0.13), (1.0, 2.451, 0.03052), (1.0, 2.491, 0.1173), (1.0, 2.44, 1.767e-07), (1.0, 2.491, 0.13), (1.0, 2.44, 0.009107), (1.0, 2.479, 0.06752), (1.0, 2.471, 0.05814), (1.0, 2.485, 0.08026), (1.0, 2.449, 0.00893), (1.0, 2.5, 1.963e-07), (-2.98e-08, 2.486, 0.09584), (-2.98e-08, 2.485, 0.1151), (-2.98e-08, 2.462, 0.04964), (-2.98e-08, 2.5, 0.13), (-2.98e-08, 2.491, 0.1173), (-2.98e-08, 2.491, 0.13), (-2.98e-08, 2.479, 0.06752), (-2.98e-08, 2.471, 0.05814), (-2.98e-08, 2.485, 0.08026), (-2.98e-08, 2.449, 0.0176), (-2.98e-08, 2.457, 0.04185), (-2.98e-08, 2.451, 0.03052), (-2.98e-08, 2.44, 1.767e-07), (-2.98e-08, 2.44, 0.009107), (-2.98e-08, 2.449, 0.00893), (-2.98e-08, 2.5, 1.963e-07)], [], [(8, 15, 5, 9, 7, 2, 1, 13, 11, 12, 4, 3, 6, 0, 14, 10), (19, 31, 28, 29, 30, 25, 27, 26, 18, 23, 22, 24, 16, 17, 20, 21), (31, 19, 5, 15), (21, 20, 7, 9), (28, 31, 15, 8), (26, 27, 6, 3), (27, 25, 0, 6), (30, 29, 10, 14), (16, 24, 13, 1), (19, 21, 9, 5), (22, 23, 12, 11), (28, 29, 10, 8), (23, 18, 4, 12), (24, 22, 11, 13), (20, 17, 2, 7), (25, 30, 14, 0), (17, 16, 1, 2), (18, 26, 3, 4)])
_uv = me_plane_012.uv_layers.new(name='UVMap')
_uv.uv.foreach_set('vector', [0.449, 0.125, 0.4695, 0.125, 0.4695, 0.03847, 0.4665, 0.03847, 0.4665, 0.04695, 0.4644, 0.04836, 0.4648, 0.06121, 0.4642, 0.07157, 0.4624, 0.08006, 0.4596, 0.0863, 0.4566, 0.09196, 0.4547, 0.09714, 0.4529, 0.1047, 0.4521, 0.1133, 0.452, 0.1191, 0.449, 0.1189, 0.4829, 0.7115, 0.4829, 0.625, 0.4623, 0.625, 0.4623, 0.6311, 0.4653, 0.6309, 0.4654, 0.6367, 0.4662, 0.6453, 0.468, 0.6529, 0.4699, 0.658, 0.4729, 0.6637, 0.4757, 0.6699, 0.4776, 0.6784, 0.4781, 0.6888, 0.4777, 0.7016, 0.4799, 0.703, 0.4799, 0.7115, 0.0, 0.0, 0.0, 0.0, 0.0, 0.0, 0.0, 0.0, 0.0, 0.0, 0.0, 0.0, 0.0, 0.0, 0.0, 0.0, 0.0, 0.0, 0.0, 0.0, 0.0, 0.0, 0.0, 0.0, 0.0, 0.0, 0.0, 0.0, 0.0, 0.0, 0.0, 0.0, 0.0, 0.0, 0.0, 0.0, 0.0, 0.0, 0.0, 0.0, 0.0, 0.0, 0.0, 0.0, 0.0, 0.0, 0.0, 0.0, 0.0, 0.0, 0.0, 0.0, 0.0, 0.0, 0.0, 0.0, 0.0, 0.0, 0.0, 0.0, 0.0, 0.0, 0.0, 0.0, 0.0, 0.0, 0.0, 0.0, 0.0, 0.0, 0.0, 0.0, 0.0, 0.0, 0.0, 0.0, 0.0, 0.0, 0.0, 0.0, 0.0, 0.0, 0.0, 0.0, 0.0, 0.0, 0.0, 0.0, 0.0, 0.0, 0.0, 0.0, 0.0, 0.0, 0.0, 0.0, 0.0, 0.0, 0.0, 0.0, 0.0, 0.0, 0.0, 0.0, 0.0, 0.0, 0.0, 0.0, 0.0, 0.0, 0.0, 0.0, 0.0, 0.0, 0.0, 0.0, 0.0, 0.0, 0.0, 0.0, 0.0, 0.0, 0.0, 0.0, 0.0, 0.0, 0.0, 0.0])
me_plane_012.use_remesh_fix_poles = True
me_plane_012.use_remesh_preserve_attributes = False
me_plane_012.use_mirror_vertex_groups = False
me_plane_012.update()
me_plane_013 = bpy.data.meshes.new('Plane.013')
me_plane_013.from_pydata([(1.0, 2.5, 1.738e-07), (1.018, 2.449, 0.0176), (1.096, 2.486, 0.09584), (1.115, 2.485, 0.1151), (1.042, 2.457, 0.04185), (1.05, 2.462, 0.04964), (1.13, 2.5, 0.13), (1.031, 2.451, 0.03052), (1.117, 2.491, 0.1173), (1.0, 2.44, 1.767e-07), (1.017, 2.5, 0.01699), (1.13, 2.491, 0.13), (1.009, 2.44, 0.009107), (1.068, 2.479, 0.06752), (1.058, 2.471, 0.05814), (1.08, 2.485, 0.08026), (1.009, 2.449, 0.00893), (-0.0176, 2.449, 0.0176), (-0.09584, 2.486, 0.09584), (-0.1151, 2.485, 0.1151), (-0.04185, 2.457, 0.04185), (-0.04964, 2.462, 0.04964), (-0.13, 2.5, 0.13), (-0.03052, 2.451, 0.03052), (-0.1173, 2.491, 0.1173), (-0.13, 2.491, 0.13), (-0.06752, 2.479, 0.06752), (-0.05814, 2.471, 0.05814), (-0.08026, 2.485, 0.08026), (5.96e-08, 2.5, 1.887e-07), (2.98e-08, 2.44, 1.767e-07), (-0.009107, 2.44, 0.009107), (-0.00893, 2.449, 0.00893)], [], [(28, 26, 13, 15), (30, 29, 0, 9), (19, 18, 2, 3), (32, 31, 12, 16), (17, 32, 16, 1), (30, 9, 12, 31), (29, 22, 6, 10, 0), (23, 17, 1, 7), (26, 27, 14, 13), (20, 23, 7, 4), (25, 24, 8, 11), (27, 21, 5, 14), (6, 11, 8, 3, 2, 15, 13, 14, 5, 4, 7, 1, 16, 12, 9, 0, 10), (24, 19, 3, 8), (29, 30, 31, 32, 17, 23, 20, 21, 27, 26, 28, 18, 19, 24, 25, 22), (21, 20, 4, 5), (22, 25, 11, 6), (18, 28, 15, 2)])
_uv = me_plane_013.uv_layers.new(name='UVMap')
_uv.uv.foreach_set('vector', [0.0, 0.0, 0.0, 0.0, 0.0, 0.0, 0.0, 0.0, 0.0, 0.0, 0.0, 0.0, 0.0, 0.0, 0.0, 0.0, 0.0, 0.0, 0.0, 0.0, 0.0, 0.0, 0.0, 0.0, 0.0, 0.0, 0.0, 0.0, 0.0, 0.0, 0.0, 0.0, 0.0, 0.0, 0.0, 0.0, 0.0, 0.0, 0.0, 0.0, 0.0, 0.0, 0.0, 0.0, 0.0, 0.0, 0.0, 0.0, 0.0, 0.0, 0.0, 0.0, 0.0, 0.0, 0.0, 0.0, 0.0, 0.0, 0.0, 0.0, 0.0, 0.0, 0.0, 0.0, 0.0, 0.0, 0.0, 0.0, 0.0, 0.0, 0.0, 0.0, 0.0, 0.0, 0.0, 0.0, 0.0, 0.0, 0.0, 0.0, 0.0, 0.0, 0.0, 0.0, 0.0, 0.0, 0.0, 0.0, 0.0, 0.0, 0.0, 0.0, 0.0, 0.0, 0.0, 0.0, 0.0, 0.0, 0.8707, 0.5, 0.8707, 0.5085, 0.8344, 0.5085, 0.8283, 0.5145, 0.7733, 0.5135, 0.7289, 0.515, 0.6925, 0.5201, 0.6658, 0.5282, 0.6416, 0.5366, 0.6193, 0.5421, 0.587, 0.5471, 0.5502, 0.5493, 0.5255, 0.5496, 0.526, 0.558, 0.5, 0.5581, 0.5, 0.5, 0.5485, 0.5, 0.0, 0.0, 0.0, 0.0, 0.0, 0.0, 0.0, 0.0, 0.5, 0.5, 0.5, 0.5581, 0.474, 0.558, 0.4745, 0.5496, 0.4498, 0.5493, 0.413, 0.5471, 0.3807, 0.5421, 0.3584, 0.5366, 0.3342, 0.5282, 0.3075, 0.5201, 0.2711, 0.515, 0.2267, 0.5135, 0.1717, 0.5145, 0.1656, 0.5085, 0.1293, 0.5085, 0.1293, 0.5, 0.0, 0.0, 0.0, 0.0, 0.0, 0.0, 0.0, 0.0, 0.0, 0.0, 0.0, 0.0, 0.0, 0.0, 0.0, 0.0, 0.0, 0.0, 0.0, 0.0, 0.0, 0.0, 0.0, 0.0])
me_plane_013.use_remesh_fix_poles = True
me_plane_013.use_remesh_preserve_attributes = False
me_plane_013.use_mirror_vertex_groups = False
me_plane_013.update()
me_plane_014 = bpy.data.meshes.new('Plane.014')
me_plane_014.from_pydata([(1.0, 2.436, 0.05098), (1.0, 2.435, 0.05682), (1.0, 2.413, 0.02549), (1.0, 2.421, 0.02867), (1.0, 2.404, 0.01239), (1.0, 2.448, 0.06992), (1.0, 2.391, 0.01274), (1.0, 2.461, 0.06921), (1.0, 2.462, 0.07912), (1.0, 2.427, 0.03381), (1.0, 2.448, 0.05646), (1.0, 2.466, 0.08709), (1.0, 2.404, 0.02513), (1.0, 2.488, 0.1011), (1.0, 2.492, 0.1092), (1.0, 2.392, 1.73e-07), (1.0, 2.473, 0.09417), (1.0, 2.5, 1.963e-07), (1.0, 2.482, 0.09948), (1.0, 2.433, 0.04124), (1.0, 2.5, 0.1089), (1.0, 2.492, 0.1011), (7.451e-09, 2.448, 0.06992), (7.451e-09, 2.461, 0.06921), (7.451e-09, 2.462, 0.07912), (7.451e-09, 2.448, 0.05646), (7.451e-09, 2.466, 0.08709), (7.451e-09, 2.488, 0.1011), (7.451e-09, 2.492, 0.1092), (7.451e-09, 2.473, 0.09417), (7.451e-09, 2.482, 0.09948), (7.451e-09, 2.5, 0.1089), (7.451e-09, 2.492, 0.1011), (0.0, 2.436, 0.05098), (0.0, 2.435, 0.05682), (0.0, 2.413, 0.02549), (0.0, 2.421, 0.02867), (0.0, 2.404, 0.01239), (0.0, 2.391, 0.01274), (0.0, 2.427, 0.03381), (0.0, 2.404, 0.02513), (0.0, 2.392, 1.73e-07), (0.0, 2.5, 1.963e-07), (0.0, 2.433, 0.04124)], [], [(6, 15, 17, 20, 14, 21, 13, 18, 16, 11, 8, 7, 5, 10, 1, 0, 19, 9, 3, 2, 12, 4), (28, 31, 42, 41, 38, 37, 40, 35, 36, 39, 43, 33, 34, 25, 22, 23, 24, 26, 29, 30, 27, 32), (25, 34, 1, 10), (31, 28, 14, 20), (39, 36, 3, 9), (35, 40, 12, 2), (34, 33, 0, 1), (36, 35, 2, 3), (28, 32, 21, 14), (24, 23, 7, 8), (38, 41, 15, 6), (32, 27, 13, 21), (33, 43, 19, 0), (27, 30, 18, 13), (43, 39, 9, 19), (37, 38, 6, 4), (40, 37, 4, 12), (26, 24, 8, 11), (30, 29, 16, 18), (23, 22, 5, 7), (42, 31, 20, 17), (41, 42, 17, 15), (29, 26, 11, 16), (22, 25, 10, 5)])
_uv = me_plane_014.uv_layers.new(name='UVMap')
_uv.uv.foreach_set('vector', [0.4323, 0.1165, 0.4324, 0.125, 0.4695, 0.125, 0.4695, 0.05254, 0.4669, 0.0523, 0.4668, 0.05772, 0.4655, 0.05772, 0.4634, 0.05879, 0.4603, 0.06232, 0.4579, 0.06703, 0.4566, 0.07233, 0.4563, 0.07893, 0.4518, 0.07846, 0.4518, 0.08742, 0.4474, 0.08718, 0.4475, 0.09107, 0.4467, 0.09755, 0.4447, 0.1025, 0.4425, 0.1059, 0.4398, 0.108, 0.4368, 0.1083, 0.4367, 0.1168, 0.4802, 0.6977, 0.4829, 0.6975, 0.4829, 0.625, 0.4458, 0.625, 0.4456, 0.6335, 0.45, 0.6332, 0.4501, 0.6417, 0.4532, 0.642, 0.4558, 0.6441, 0.458, 0.6475, 0.46, 0.6525, 0.4608, 0.6589, 0.4607, 0.6628, 0.4651, 0.6626, 0.4651, 0.6715, 0.4697, 0.6711, 0.47, 0.6777, 0.4712, 0.683, 0.4737, 0.6877, 0.4767, 0.6912, 0.4789, 0.6923, 0.4801, 0.6923, 0.0, 0.0, 0.0, 0.0, 0.0, 0.0, 0.0, 0.0, 0.0, 0.0, 0.0, 0.0, 0.0, 0.0, 0.0, 0.0, 0.0, 0.0, 0.0, 0.0, 0.0, 0.0, 0.0, 0.0, 0.0, 0.0, 0.0, 0.0, 0.0, 0.0, 0.0, 0.0, 0.0, 0.0, 0.0, 0.0, 0.0, 0.0, 0.0, 0.0, 0.0, 0.0, 0.0, 0.0, 0.0, 0.0, 0.0, 0.0, 0.0, 0.0, 0.0, 0.0, 0.0, 0.0, 0.0, 0.0, 0.0, 0.0, 0.0, 0.0, 0.0, 0.0, 0.0, 0.0, 0.0, 0.0, 0.0, 0.0, 0.0, 0.0, 0.0, 0.0, 0.0, 0.0, 0.0, 0.0, 0.0, 0.0, 0.0, 0.0, 0.0, 0.0, 0.0, 0.0, 0.0, 0.0, 0.0, 0.0, 0.0, 0.0, 0.0, 0.0, 0.0, 0.0, 0.0, 0.0, 0.0, 0.0, 0.0, 0.0, 0.0, 0.0, 0.0, 0.0, 0.0, 0.0, 0.0, 0.0, 0.0, 0.0, 0.0, 0.0, 0.0, 0.0, 0.0, 0.0, 0.0, 0.0, 0.0, 0.0, 0.0, 0.0, 0.0, 0.0, 0.0, 0.0, 0.0, 0.0, 0.0, 0.0, 0.0, 0.0, 0.0, 0.0, 0.0, 0.0, 0.0, 0.0, 0.0, 0.0, 0.0, 0.0, 0.0, 0.0, 0.0, 0.0, 0.0, 0.0, 0.0, 0.0, 0.0, 0.0, 0.0, 0.0, 0.0, 0.0, 0.0, 0.0, 0.0, 0.0, 0.0, 0.0, 0.0, 0.0, 0.0, 0.0, 0.0, 0.0, 0.0, 0.0, 0.0, 0.0, 0.0, 0.0, 0.0, 0.0])
me_plane_014.use_remesh_fix_poles = True
me_plane_014.use_remesh_preserve_attributes = False
me_plane_014.use_mirror_vertex_groups = False
me_plane_014.update()
me_plane_015 = bpy.data.meshes.new('Plane.015')
me_plane_015.from_pydata([(1.0, 2.5, 1.887e-07), (1.051, 2.436, 0.05098), (1.057, 2.435, 0.05682), (1.025, 2.413, 0.02549), (1.029, 2.421, 0.02867), (1.012, 2.404, 0.01239), (1.07, 2.448, 0.06992), (1.013, 2.391, 0.01274), (1.069, 2.461, 0.06921), (1.079, 2.462, 0.07912), (1.034, 2.427, 0.03381), (1.056, 2.448, 0.05646), (1.087, 2.466, 0.08709), (1.025, 2.404, 0.02513), (1.101, 2.488, 0.1011), (1.109, 2.492, 0.1092), (1.0, 2.392, 1.73e-07), (1.094, 2.473, 0.09417), (1.099, 2.482, 0.09948), (1.041, 2.433, 0.04124), (1.109, 2.5, 0.1089), (1.101, 2.492, 0.1011), (-0.05098, 2.436, 0.05098), (-0.05682, 2.435, 0.05682), (-0.02867, 2.421, 0.02867), (-0.06992, 2.448, 0.06992), (-0.06921, 2.461, 0.06921), (-0.07912, 2.462, 0.07912), (-0.03381, 2.427, 0.03381), (-0.05646, 2.448, 0.05646), (-0.08709, 2.466, 0.08709), (-0.1011, 2.488, 0.1011), (-0.1092, 2.492, 0.1092), (-0.09417, 2.473, 0.09417), (5.96e-08, 2.5, 1.887e-07), (-0.09948, 2.482, 0.09948), (-0.04124, 2.433, 0.04124), (-0.1089, 2.5, 0.1089), (-0.1011, 2.492, 0.1011), (-0.02549, 2.413, 0.02549), (-0.01239, 2.404, 0.01239), (-0.01274, 2.391, 0.01274), (-0.02513, 2.404, 0.02513), (5.96e-08, 2.392, 1.73e-07)], [], [(35, 33, 17, 18), (43, 34, 0, 16), (41, 43, 16, 7), (23, 22, 1, 2), (33, 30, 12, 17), (28, 24, 4, 10), (40, 41, 7, 5), (29, 23, 2, 11), (24, 39, 3, 4), (31, 35, 18, 14), (32, 38, 21, 15), (42, 40, 5, 13), (30, 27, 9, 12), (39, 42, 13, 3), (27, 26, 8, 9), (37, 32, 15, 20), (20, 15, 21, 14, 18, 17, 12, 9, 8, 6, 11, 2, 1, 19, 10, 4, 3, 13, 5, 7, 16, 0), (34, 37, 20, 0), (26, 25, 6, 8), (37, 34, 43, 41, 40, 42, 39, 24, 28, 36, 22, 23, 29, 25, 26, 27, 30, 33, 35, 31, 38, 32), (25, 29, 11, 6), (38, 31, 14, 21), (36, 28, 10, 19), (22, 36, 19, 1)])
_uv = me_plane_015.uv_layers.new(name='UVMap')
_uv.uv.foreach_set('vector', [0.0, 0.0, 0.0, 0.0, 0.0, 0.0, 0.0, 0.0, 0.0, 0.0, 0.0, 0.0, 0.0, 0.0, 0.0, 0.0, 0.0, 0.0, 0.0, 0.0, 0.0, 0.0, 0.0, 0.0, 0.0, 0.0, 0.0, 0.0, 0.0, 0.0, 0.0, 0.0, 0.0, 0.0, 0.0, 0.0, 0.0, 0.0, 0.0, 0.0, 0.0, 0.0, 0.0, 0.0, 0.0, 0.0, 0.0, 0.0, 0.0, 0.0, 0.0, 0.0, 0.0, 0.0, 0.0, 0.0, 0.0, 0.0, 0.0, 0.0, 0.0, 0.0, 0.0, 0.0, 0.0, 0.0, 0.0, 0.0, 0.0, 0.0, 0.0, 0.0, 0.0, 0.0, 0.0, 0.0, 0.0, 0.0, 0.0, 0.0, 0.0, 0.0, 0.0, 0.0, 0.0, 0.0, 0.0, 0.0, 0.0, 0.0, 0.0, 0.0, 0.0, 0.0, 0.0, 0.0, 0.0, 0.0, 0.0, 0.0, 0.0, 0.0, 0.0, 0.0, 0.0, 0.0, 0.0, 0.0, 0.0, 0.0, 0.0, 0.0, 0.0, 0.0, 0.0, 0.0, 0.0, 0.0, 0.0, 0.0, 0.0, 0.0, 0.0, 0.0, 0.0, 0.0, 0.0, 0.0, 0.8104, 0.5, 0.8114, 0.5075, 0.7882, 0.5077, 0.7882, 0.5113, 0.7837, 0.5175, 0.7685, 0.526, 0.7483, 0.5329, 0.7256, 0.5365, 0.6973, 0.5374, 0.6994, 0.5502, 0.661, 0.5502, 0.662, 0.5627, 0.6454, 0.5624, 0.6176, 0.5646, 0.5964, 0.5703, 0.5818, 0.5764, 0.5727, 0.584, 0.5717, 0.5926, 0.5353, 0.5929, 0.5363, 0.6054, 0.5, 0.6049, 0.5, 0.5, 0.0, 0.0, 0.0, 0.0, 0.0, 0.0, 0.0, 0.0, 0.0, 0.0, 0.0, 0.0, 0.0, 0.0, 0.0, 0.0, 0.1896, 0.5, 0.5, 0.5, 0.5, 0.6049, 0.4637, 0.6054, 0.4647, 0.5929, 0.4283, 0.5926, 0.4273, 0.584, 0.4182, 0.5764, 0.4036, 0.5703, 0.3824, 0.5646, 0.3546, 0.5624, 0.338, 0.5627, 0.339, 0.5502, 0.3006, 0.5502, 0.3027, 0.5374, 0.2744, 0.5365, 0.2517, 0.5329, 0.2315, 0.526, 0.2163, 0.5175, 0.2118, 0.5113, 0.2118, 0.5077, 0.1886, 0.5075, 0.0, 0.0, 0.0, 0.0, 0.0, 0.0, 0.0, 0.0, 0.0, 0.0, 0.0, 0.0, 0.0, 0.0, 0.0, 0.0, 0.0, 0.0, 0.0, 0.0, 0.0, 0.0, 0.0, 0.0, 0.0, 0.0, 0.0, 0.0, 0.0, 0.0, 0.0, 0.0])
me_plane_015.use_remesh_fix_poles = True
me_plane_015.use_remesh_preserve_attributes = False
me_plane_015.use_mirror_vertex_groups = False
me_plane_015.update()
me_plane_016 = bpy.data.meshes.new('Plane.016')
me_plane_016.from_pydata([(1.0, 2.421, 0.0154), (1.0, 2.443, 0.02974), (1.0, 2.37, 1.714e-07), (1.0, 2.501, 0.05983), (1.0, 2.491, 0.04992), (1.0, 2.399, 0.01381), (1.0, 2.37, 0.00826), (1.0, 2.434, 0.02106), (1.0, 2.5, 1.963e-07), (1.0, 2.491, 0.06036), (1.0, 2.467, 0.04726), (1.0, 2.454, 0.04071), (1.0, 2.41, 0.01345), (1.0, 2.383, 0.008408), (1.0, 2.385, 0.01505), (1.0, 2.482, 0.05027), (-1.49e-08, 2.501, 0.05983), (-1.49e-08, 2.491, 0.04992), (-1.49e-08, 2.491, 0.06036), (-1.49e-08, 2.467, 0.04726), (-1.49e-08, 2.482, 0.05027), (-1.49e-08, 2.421, 0.0154), (-1.49e-08, 2.443, 0.02974), (-1.49e-08, 2.37, 1.714e-07), (-1.49e-08, 2.399, 0.01381), (-1.49e-08, 2.37, 0.00826), (-1.49e-08, 2.434, 0.02106), (-1.49e-08, 2.5, 1.963e-07), (-1.49e-08, 2.454, 0.04071), (-1.49e-08, 2.41, 0.01345), (-1.49e-08, 2.383, 0.008408), (-1.49e-08, 2.385, 0.01505)], [], [(6, 2, 8, 3, 9, 4, 15, 10, 11, 1, 7, 0, 12, 5, 14, 13), (16, 27, 23, 25, 30, 31, 24, 29, 21, 26, 22, 28, 19, 20, 17, 18), (22, 1, 11, 28), (17, 4, 9, 18), (19, 10, 15, 20), (16, 3, 8, 27), (31, 14, 5, 24), (24, 5, 12, 29), (29, 12, 0, 21), (21, 0, 7, 26), (28, 11, 10, 19), (18, 9, 3, 16), (23, 2, 6, 25), (26, 7, 1, 22), (25, 6, 13, 30), (27, 8, 2, 23), (20, 15, 4, 17), (30, 13, 14, 31)])
_uv = me_plane_016.uv_layers.new(name='UVMap')
_uv.uv.foreach_set('vector', [0.4249, 0.1195, 0.4249, 0.125, 0.4695, 0.125, 0.4698, 0.08518, 0.4664, 0.08482, 0.4664, 0.09177, 0.4632, 0.09154, 0.4581, 0.09354, 0.4537, 0.0979, 0.45, 0.1052, 0.4468, 0.111, 0.4425, 0.1147, 0.4387, 0.116, 0.4349, 0.1158, 0.4301, 0.115, 0.4293, 0.1194, 0.4831, 0.6648, 0.4829, 0.625, 0.4382, 0.625, 0.4382, 0.6305, 0.4426, 0.6306, 0.4434, 0.635, 0.4482, 0.6342, 0.452, 0.634, 0.4559, 0.6353, 0.4601, 0.639, 0.4633, 0.6448, 0.4671, 0.6521, 0.4714, 0.6565, 0.4765, 0.6585, 0.4797, 0.6582, 0.4797, 0.6652, 0.0, 0.0, 0.0, 0.0, 0.0, 0.0, 0.0, 0.0, 0.0, 0.0, 0.0, 0.0, 0.0, 0.0, 0.0, 0.0, 0.0, 0.0, 0.0, 0.0, 0.0, 0.0, 0.0, 0.0, 0.0, 0.0, 0.0, 0.0, 0.0, 0.0, 0.0, 0.0, 0.0, 0.0, 0.0, 0.0, 0.0, 0.0, 0.0, 0.0, 0.0, 0.0, 0.0, 0.0, 0.0, 0.0, 0.0, 0.0, 0.0, 0.0, 0.0, 0.0, 0.0, 0.0, 0.0, 0.0, 0.0, 0.0, 0.0, 0.0, 0.0, 0.0, 0.0, 0.0, 0.0, 0.0, 0.0, 0.0, 0.0, 0.0, 0.0, 0.0, 0.0, 0.0, 0.0, 0.0, 0.0, 0.0, 0.0, 0.0, 0.0, 0.0, 0.0, 0.0, 0.0, 0.0, 0.0, 0.0, 0.0, 0.0, 0.0, 0.0, 0.0, 0.0, 0.0, 0.0, 0.0, 0.0, 0.0, 0.0, 0.0, 0.0, 0.0, 0.0, 0.0, 0.0, 0.0, 0.0, 0.0, 0.0, 0.0, 0.0, 0.0, 0.0, 0.0, 0.0, 0.0, 0.0, 0.0, 0.0, 0.0, 0.0, 0.0, 0.0, 0.0, 0.0, 0.0, 0.0])
me_plane_016.use_remesh_fix_poles = True
me_plane_016.use_remesh_preserve_attributes = False
me_plane_016.use_mirror_vertex_groups = False
me_plane_016.update()
me_plane_017 = bpy.data.meshes.new('Plane.017')
me_plane_017.from_pydata([(1.0, 2.5, 1.887e-07), (1.015, 2.421, 0.0154), (1.03, 2.443, 0.02974), (1.0, 2.37, 1.714e-07), (1.06, 2.501, 0.05983), (1.05, 2.491, 0.04992), (1.014, 2.399, 0.01381), (1.008, 2.37, 0.00826), (1.021, 2.434, 0.02106), (1.06, 2.491, 0.06036), (1.047, 2.467, 0.04726), (1.041, 2.454, 0.04071), (1.013, 2.41, 0.01345), (1.008, 2.383, 0.008408), (1.015, 2.385, 0.01505), (1.05, 2.482, 0.05027), (-0.02974, 2.443, 0.02974), (-0.05983, 2.501, 0.05983), (-0.04991, 2.491, 0.04992), (5.96e-08, 2.5, 1.887e-07), (-0.06036, 2.491, 0.06036), (-0.04726, 2.467, 0.04726), (-0.04071, 2.454, 0.04071), (-0.05027, 2.482, 0.05027), (-0.0154, 2.421, 0.0154), (1.49e-08, 2.37, 1.714e-07), (-0.01381, 2.399, 0.01381), (-0.00826, 2.37, 0.00826), (-0.02106, 2.434, 0.02106), (-0.01345, 2.41, 0.01345), (-0.008408, 2.383, 0.008408), (-0.01505, 2.385, 0.01505)], [], [(19, 0, 3, 25), (24, 1, 8, 28), (17, 4, 0, 19), (28, 8, 2, 16), (16, 2, 11, 22), (26, 6, 12, 29), (25, 3, 7, 27), (31, 14, 6, 26), (21, 10, 15, 23), (27, 7, 13, 30), (29, 12, 1, 24), (18, 5, 9, 20), (4, 9, 5, 15, 10, 11, 2, 8, 1, 12, 6, 14, 13, 7, 3, 0), (23, 15, 5, 18), (17, 19, 25, 27, 30, 31, 26, 29, 24, 28, 16, 22, 21, 23, 18, 20), (30, 13, 14, 31), (22, 11, 10, 21), (20, 9, 4, 17)])
_uv = me_plane_017.uv_layers.new(name='UVMap')
_uv.uv.foreach_set('vector', [0.0, 0.0, 0.0, 0.0, 0.0, 0.0, 0.0, 0.0, 0.0, 0.0, 0.0, 0.0, 0.0, 0.0, 0.0, 0.0, 0.0, 0.0, 0.0, 0.0, 0.0, 0.0, 0.0, 0.0, 0.0, 0.0, 0.0, 0.0, 0.0, 0.0, 0.0, 0.0, 0.0, 0.0, 0.0, 0.0, 0.0, 0.0, 0.0, 0.0, 0.0, 0.0, 0.0, 0.0, 0.0, 0.0, 0.0, 0.0, 0.0, 0.0, 0.0, 0.0, 0.0, 0.0, 0.0, 0.0, 0.0, 0.0, 0.0, 0.0, 0.0, 0.0, 0.0, 0.0, 0.0, 0.0, 0.0, 0.0, 0.0, 0.0, 0.0, 0.0, 0.0, 0.0, 0.0, 0.0, 0.0, 0.0, 0.0, 0.0, 0.0, 0.0, 0.0, 0.0, 0.0, 0.0, 0.0, 0.0, 0.0, 0.0, 0.0, 0.0, 0.0, 0.0, 0.0, 0.0, 0.6706, 0.4994, 0.6721, 0.509, 0.6423, 0.509, 0.6433, 0.5179, 0.6348, 0.5323, 0.6161, 0.5447, 0.5848, 0.5553, 0.5601, 0.5644, 0.5439, 0.5764, 0.5384, 0.5872, 0.5394, 0.598, 0.5429, 0.6115, 0.524, 0.6138, 0.5236, 0.6262, 0.5, 0.6262, 0.5, 0.5, 0.0, 0.0, 0.0, 0.0, 0.0, 0.0, 0.0, 0.0, 0.3294, 0.4994, 0.5, 0.5, 0.5, 0.6262, 0.4764, 0.6262, 0.476, 0.6138, 0.4571, 0.6115, 0.4606, 0.598, 0.4616, 0.5872, 0.4561, 0.5764, 0.4399, 0.5644, 0.4152, 0.5553, 0.3839, 0.5447, 0.3652, 0.5323, 0.3567, 0.5179, 0.3577, 0.509, 0.3279, 0.509, 0.0, 0.0, 0.0, 0.0, 0.0, 0.0, 0.0, 0.0, 0.0, 0.0, 0.0, 0.0, 0.0, 0.0, 0.0, 0.0, 0.0, 0.0, 0.0, 0.0, 0.0, 0.0, 0.0, 0.0])
me_plane_017.use_remesh_fix_poles = True
me_plane_017.use_remesh_preserve_attributes = False
me_plane_017.use_mirror_vertex_groups = False
me_plane_017.update()
me_plane_018 = bpy.data.meshes.new('Plane.018')
me_plane_018.from_pydata([(1.0, 2.43, 0.01328), (1.0, 2.492, 0.06945), (1.0, 2.489, 0.06953), (1.0, 2.373, 0.00708), (1.0, 2.376, 0.01033), (1.0, 2.398, 0.0205), (1.0, 2.48, 0.06313), (1.0, 2.492, 0.07636), (1.0, 2.477, 0.06185), (1.0, 2.441, 0.01814), (1.0, 2.487, 0.06381), (1.0, 2.403, 0.01519), (1.0, 2.401, 0.01859), (1.0, 2.488, 0.06552), (1.0, 2.484, 0.06313), (1.0, 2.403, 0.0118), (1.0, 2.417, 0.01136), (1.0, 2.37, 0.007375), (1.0, 2.476, 0.05997), (1.0, 2.38, 0.01224), (1.0, 2.451, 0.02537), (1.0, 2.393, 0.02021), (1.0, 2.468, 0.04853), (1.0, 2.461, 0.03673), (1.0, 2.471, 0.05826), (1.0, 2.5, 0.07619), (1.0, 2.383, 0.01623), (1.0, 2.476, 0.05826), (1.0, 2.389, 0.01593), (1.0, 2.39, 0.018), (1.0, 2.383, 0.01269), (1.0, 2.5, 1.963e-07), (1.0, 2.37, 1.714e-07), (-7.451e-09, 2.492, 0.06945), (-7.451e-09, 2.489, 0.06953), (-7.451e-09, 2.48, 0.06313), (-7.451e-09, 2.492, 0.07636), (-7.451e-09, 2.477, 0.06185), (-7.451e-09, 2.487, 0.06381), (-7.451e-09, 2.488, 0.06552), (-7.451e-09, 2.484, 0.06313), (-7.451e-09, 2.476, 0.05997), (-7.451e-09, 2.468, 0.04853), (-7.451e-09, 2.471, 0.05826), (-7.451e-09, 2.5, 0.07619), (-7.451e-09, 2.476, 0.05826), (-1.49e-08, 2.43, 0.01328), (-1.49e-08, 2.373, 0.00708), (-1.49e-08, 2.376, 0.01033), (-1.49e-08, 2.398, 0.0205), (-1.49e-08, 2.441, 0.01814), (-1.49e-08, 2.403, 0.01519), (-1.49e-08, 2.401, 0.01859), (-1.49e-08, 2.403, 0.0118), (-1.49e-08, 2.417, 0.01136), (-1.49e-08, 2.37, 0.007375), (-1.49e-08, 2.38, 0.01224), (-1.49e-08, 2.451, 0.02537), (-1.49e-08, 2.393, 0.02021), (-1.49e-08, 2.461, 0.03673), (-1.49e-08, 2.383, 0.01623), (-1.49e-08, 2.389, 0.01593), (-1.49e-08, 2.39, 0.018), (-1.49e-08, 2.383, 0.01269), (-1.49e-08, 2.5, 1.963e-07), (-1.49e-08, 2.37, 1.714e-07)], [], [(62, 29, 21, 58), (45, 27, 18, 41), (57, 20, 23, 59), (17, 32, 31, 25, 7, 1, 2, 13, 10, 14, 6, 8, 18, 27, 24, 22, 23, 20, 9, 0, 16, 15, 11, 12, 5, 21, 29, 28, 26, 30, 19, 4, 3), (61, 28, 29, 62), (55, 17, 3, 47), (44, 25, 31, 64), (54, 16, 0, 46), (43, 24, 27, 45), (46, 0, 9, 50), (44, 64, 65, 55, 47, 48, 56, 63, 60, 61, 62, 58, 49, 52, 51, 53, 54, 46, 50, 57, 59, 42, 43, 45, 41, 37, 35, 40, 38, 39, 34, 33, 36), (53, 15, 16, 54), (63, 30, 26, 60), (56, 19, 30, 63), (60, 26, 28, 61), (41, 18, 8, 37), (49, 5, 12, 52), (47, 3, 4, 48), (50, 9, 20, 57), (36, 7, 25, 44), (40, 14, 10, 38), (34, 2, 1, 33), (38, 10, 13, 39), (37, 8, 6, 35), (42, 22, 24, 43), (39, 13, 2, 34), (48, 4, 19, 56), (65, 32, 17, 55), (59, 23, 22, 42), (52, 12, 11, 51), (35, 6, 14, 40), (64, 31, 32, 65), (51, 11, 15, 53), (33, 1, 7, 36), (58, 21, 5, 49)])
_uv = me_plane_018.uv_layers.new(name='UVMap')
_uv.uv.foreach_set('vector', [0.0, 0.0, 0.0, 0.0, 0.0, 0.0, 0.0, 0.0, 0.0, 0.0, 0.0, 0.0, 0.0, 0.0, 0.0, 0.0, 0.0, 0.0, 0.0, 0.0, 0.0, 0.0, 0.0, 0.0, 0.425, 0.1201, 0.425, 0.125, 0.4695, 0.125, 0.4695, 0.07429, 0.4669, 0.07417, 0.4669, 0.07877, 0.4659, 0.07872, 0.4655, 0.08139, 0.465, 0.08252, 0.4641, 0.08298, 0.4626, 0.08298, 0.4617, 0.08383, 0.4613, 0.08508, 0.4612, 0.08622, 0.4597, 0.08622, 0.4585, 0.0927, 0.4562, 0.1006, 0.4529, 0.1081, 0.4495, 0.1129, 0.4455, 0.1162, 0.4411, 0.1174, 0.4363, 0.1171, 0.4363, 0.1149, 0.4357, 0.1126, 0.4345, 0.1114, 0.4328, 0.1115, 0.4318, 0.113, 0.4315, 0.1144, 0.4296, 0.1142, 0.4296, 0.1166, 0.4283, 0.1169, 0.4271, 0.1181, 0.4262, 0.1203, 0.0, 0.0, 0.0, 0.0, 0.0, 0.0, 0.0, 0.0, 0.0, 0.0, 0.0, 0.0, 0.0, 0.0, 0.0, 0.0, 0.0, 0.0, 0.0, 0.0, 0.0, 0.0, 0.0, 0.0, 0.0, 0.0, 0.0, 0.0, 0.0, 0.0, 0.0, 0.0, 0.0, 0.0, 0.0, 0.0, 0.0, 0.0, 0.0, 0.0, 0.0, 0.0, 0.0, 0.0, 0.0, 0.0, 0.0, 0.0, 0.4829, 0.6757, 0.4829, 0.625, 0.4383, 0.625, 0.4383, 0.6299, 0.4395, 0.6297, 0.4405, 0.6319, 0.4416, 0.6331, 0.4429, 0.6334, 0.4429, 0.6358, 0.4448, 0.6356, 0.4451, 0.637, 0.4461, 0.6385, 0.4478, 0.6386, 0.4491, 0.6374, 0.4496, 0.6351, 0.4496, 0.6329, 0.4545, 0.6326, 0.4589, 0.6338, 0.4628, 0.6371, 0.4662, 0.6419, 0.4696, 0.6494, 0.4718, 0.6573, 0.4731, 0.6638, 0.4745, 0.6638, 0.4746, 0.6649, 0.4751, 0.6662, 0.4759, 0.667, 0.4774, 0.667, 0.4784, 0.6675, 0.4789, 0.6686, 0.4792, 0.6713, 0.4802, 0.6712, 0.4802, 0.6758, 0.0, 0.0, 0.0, 0.0, 0.0, 0.0, 0.0, 0.0, 0.0, 0.0, 0.0, 0.0, 0.0, 0.0, 0.0, 0.0, 0.0, 0.0, 0.0, 0.0, 0.0, 0.0, 0.0, 0.0, 0.0, 0.0, 0.0, 0.0, 0.0, 0.0, 0.0, 0.0, 0.0, 0.0, 0.0, 0.0, 0.0, 0.0, 0.0, 0.0, 0.0, 0.0, 0.0, 0.0, 0.0, 0.0, 0.0, 0.0, 0.0, 0.0, 0.0, 0.0, 0.0, 0.0, 0.0, 0.0, 0.0, 0.0, 0.0, 0.0, 0.0, 0.0, 0.0, 0.0, 0.0, 0.0, 0.0, 0.0, 0.0, 0.0, 0.0, 0.0, 0.0, 0.0, 0.0, 0.0, 0.0, 0.0, 0.0, 0.0, 0.0, 0.0, 0.0, 0.0, 0.0, 0.0, 0.0, 0.0, 0.0, 0.0, 0.0, 0.0, 0.0, 0.0, 0.0, 0.0, 0.0, 0.0, 0.0, 0.0, 0.0, 0.0, 0.0, 0.0, 0.0, 0.0, 0.0, 0.0, 0.0, 0.0, 0.0, 0.0, 0.0, 0.0, 0.0, 0.0, 0.0, 0.0, 0.0, 0.0, 0.0, 0.0, 0.0, 0.0, 0.0, 0.0, 0.0, 0.0, 0.0, 0.0, 0.0, 0.0, 0.0, 0.0, 0.0, 0.0, 0.0, 0.0, 0.0, 0.0, 0.0, 0.0, 0.0, 0.0, 0.0, 0.0, 0.0, 0.0, 0.0, 0.0, 0.0, 0.0, 0.0, 0.0, 0.0, 0.0, 0.0, 0.0, 0.0, 0.0, 0.0, 0.0, 0.0, 0.0, 0.0, 0.0, 0.0, 0.0, 0.0, 0.0, 0.0, 0.0, 0.0, 0.0, 0.0, 0.0, 0.0, 0.0, 0.0, 0.0, 0.0, 0.0, 0.0, 0.0, 0.0, 0.0, 0.0, 0.0, 0.0, 0.0, 0.0, 0.0])
me_plane_018.use_remesh_fix_poles = True
me_plane_018.use_remesh_preserve_attributes = False
me_plane_018.use_mirror_vertex_groups = False
me_plane_018.update()
me_plane_019 = bpy.data.meshes.new('Plane.019')
me_plane_019.from_pydata([(1.0, 2.5, 1.887e-07), (1.013, 2.43, 0.01328), (1.069, 2.492, 0.06945), (1.07, 2.489, 0.06953), (1.007, 2.373, 0.00708), (1.01, 2.376, 0.01033), (1.021, 2.398, 0.0205), (1.063, 2.48, 0.06313), (1.076, 2.492, 0.07636), (1.062, 2.477, 0.06185), (1.018, 2.441, 0.01814), (1.064, 2.487, 0.06381), (1.015, 2.403, 0.01519), (1.019, 2.401, 0.01859), (1.066, 2.488, 0.06552), (1.063, 2.484, 0.06313), (1.012, 2.403, 0.0118), (1.011, 2.417, 0.01136), (1.007, 2.37, 0.007375), (1.06, 2.476, 0.05997), (1.012, 2.38, 0.01224), (1.025, 2.451, 0.02537), (1.02, 2.393, 0.02021), (1.049, 2.468, 0.04853), (1.037, 2.461, 0.03673), (1.058, 2.471, 0.05826), (1.076, 2.5, 0.07619), (1.016, 2.383, 0.01623), (1.058, 2.476, 0.05826), (1.016, 2.389, 0.01593), (1.018, 2.39, 0.018), (1.013, 2.383, 0.01269), (1.0, 2.37, 1.714e-07), (-0.06945, 2.492, 0.06945), (-0.06953, 2.489, 0.06953), (-0.06313, 2.48, 0.06313), (-0.07636, 2.492, 0.07636), (-0.06185, 2.477, 0.06185), (-0.06381, 2.487, 0.06381), (-0.06552, 2.488, 0.06552), (-0.06313, 2.484, 0.06313), (-0.05997, 2.476, 0.05997), (-0.02537, 2.451, 0.02537), (-0.04853, 2.468, 0.04853), (-0.03673, 2.461, 0.03673), (-0.05826, 2.471, 0.05826), (-0.07619, 2.5, 0.07619), (-0.05826, 2.476, 0.05826), (5.96e-08, 2.5, 1.887e-07), (-0.01328, 2.43, 0.01328), (-0.00708, 2.373, 0.00708), (-0.01033, 2.376, 0.01033), (-0.0205, 2.398, 0.0205), (-0.01814, 2.441, 0.01814), (-0.01519, 2.403, 0.01519), (-0.01859, 2.401, 0.01859), (-0.0118, 2.403, 0.0118), (-0.01136, 2.417, 0.01136), (-0.007375, 2.37, 0.007375), (-0.01224, 2.38, 0.01224), (-0.02021, 2.393, 0.02021), (-0.01623, 2.383, 0.01623), (-0.01593, 2.389, 0.01593), (-0.018, 2.39, 0.018), (-0.01269, 2.383, 0.01269), (2.235e-08, 2.37, 1.714e-07)], [], [(49, 1, 10, 53), (38, 11, 14, 39), (48, 0, 32, 65), (53, 10, 21, 42), (33, 2, 8, 36), (63, 30, 22, 60), (58, 18, 4, 50), (34, 3, 2, 33), (39, 14, 3, 34), (54, 12, 16, 56), (46, 26, 0, 48), (60, 22, 6, 52), (59, 20, 31, 64), (40, 15, 11, 38), (64, 31, 27, 61), (51, 5, 20, 59), (52, 6, 13, 55), (41, 19, 9, 37), (55, 13, 12, 54), (56, 16, 17, 57), (36, 8, 26, 46), (43, 23, 25, 45), (45, 25, 28, 47), (26, 8, 2, 3, 14, 11, 15, 7, 9, 19, 28, 25, 23, 24, 21, 10, 1, 17, 16, 12, 13, 6, 22, 30, 29, 27, 31, 20, 5, 4, 18, 32, 0), (57, 17, 1, 49), (47, 28, 19, 41), (50, 4, 5, 51), (44, 24, 23, 43), (35, 7, 15, 40), (46, 48, 65, 58, 50, 51, 59, 64, 61, 62, 63, 60, 52, 55, 54, 56, 57, 49, 53, 42, 44, 43, 45, 47, 41, 37, 35, 40, 38, 39, 34, 33, 36), (42, 21, 24, 44), (62, 29, 30, 63), (37, 9, 7, 35), (61, 27, 29, 62), (65, 32, 18, 58)])
_uv = me_plane_019.uv_layers.new(name='UVMap')
_uv.uv.foreach_set('vector', [0.0, 0.0, 0.0, 0.0, 0.0, 0.0, 0.0, 0.0, 0.0, 0.0, 0.0, 0.0, 0.0, 0.0, 0.0, 0.0, 0.0, 0.0, 0.0, 0.0, 0.0, 0.0, 0.0, 0.0, 0.0, 0.0, 0.0, 0.0, 0.0, 0.0, 0.0, 0.0, 0.0, 0.0, 0.0, 0.0, 0.0, 0.0, 0.0, 0.0, 0.0, 0.0, 0.0, 0.0, 0.0, 0.0, 0.0, 0.0, 0.0, 0.0, 0.0, 0.0, 0.0, 0.0, 0.0, 0.0, 0.0, 0.0, 0.0, 0.0, 0.0, 0.0, 0.0, 0.0, 0.0, 0.0, 0.0, 0.0, 0.0, 0.0, 0.0, 0.0, 0.0, 0.0, 0.0, 0.0, 0.0, 0.0, 0.0, 0.0, 0.0, 0.0, 0.0, 0.0, 0.0, 0.0, 0.0, 0.0, 0.0, 0.0, 0.0, 0.0, 0.0, 0.0, 0.0, 0.0, 0.0, 0.0, 0.0, 0.0, 0.0, 0.0, 0.0, 0.0, 0.0, 0.0, 0.0, 0.0, 0.0, 0.0, 0.0, 0.0, 0.0, 0.0, 0.0, 0.0, 0.0, 0.0, 0.0, 0.0, 0.0, 0.0, 0.0, 0.0, 0.0, 0.0, 0.0, 0.0, 0.0, 0.0, 0.0, 0.0, 0.0, 0.0, 0.0, 0.0, 0.0, 0.0, 0.0, 0.0, 0.0, 0.0, 0.0, 0.0, 0.0, 0.0, 0.0, 0.0, 0.0, 0.0, 0.0, 0.0, 0.0, 0.0, 0.0, 0.0, 0.0, 0.0, 0.0, 0.0, 0.0, 0.0, 0.0, 0.0, 0.0, 0.0, 0.0, 0.0, 0.0, 0.0, 0.0, 0.0, 0.0, 0.0, 0.0, 0.0, 0.0, 0.0, 0.0, 0.0, 0.0, 0.0, 0.0, 0.0, 0.7173, 0.5, 0.7177, 0.5074, 0.698, 0.5074, 0.6983, 0.5104, 0.6868, 0.5113, 0.682, 0.5127, 0.68, 0.5154, 0.68, 0.5196, 0.6764, 0.5221, 0.671, 0.5234, 0.6661, 0.5236, 0.6661, 0.5278, 0.6384, 0.5313, 0.6047, 0.5376, 0.5723, 0.5471, 0.5517, 0.5568, 0.5379, 0.5679, 0.5324, 0.5803, 0.5336, 0.5941, 0.5433, 0.5941, 0.553, 0.5956, 0.5585, 0.5992, 0.5576, 0.6039, 0.5513, 0.6068, 0.5454, 0.6076, 0.5463, 0.6131, 0.5362, 0.6129, 0.5349, 0.6166, 0.5294, 0.6199, 0.5202, 0.6226, 0.521, 0.6261, 0.5, 0.6259, 0.5, 0.5, 0.0, 0.0, 0.0, 0.0, 0.0, 0.0, 0.0, 0.0, 0.0, 0.0, 0.0, 0.0, 0.0, 0.0, 0.0, 0.0, 0.0, 0.0, 0.0, 0.0, 0.0, 0.0, 0.0, 0.0, 0.0, 0.0, 0.0, 0.0, 0.0, 0.0, 0.0, 0.0, 0.0, 0.0, 0.0, 0.0, 0.0, 0.0, 0.0, 0.0, 0.2827, 0.5, 0.5, 0.5, 0.5, 0.6259, 0.479, 0.6261, 0.4798, 0.6226, 0.4706, 0.6199, 0.4651, 0.6166, 0.4638, 0.6129, 0.4537, 0.6131, 0.4546, 0.6076, 0.4487, 0.6068, 0.4424, 0.6039, 0.4415, 0.5992, 0.447, 0.5956, 0.4567, 0.5941, 0.4664, 0.5941, 0.4676, 0.5803, 0.4621, 0.5679, 0.4483, 0.5568, 0.4277, 0.5471, 0.3953, 0.5376, 0.3616, 0.5313, 0.3339, 0.5278, 0.3339, 0.5236, 0.329, 0.5234, 0.3236, 0.5221, 0.32, 0.5196, 0.32, 0.5154, 0.318, 0.5127, 0.3132, 0.5113, 0.3017, 0.5104, 0.302, 0.5074, 0.2823, 0.5074, 0.0, 0.0, 0.0, 0.0, 0.0, 0.0, 0.0, 0.0, 0.0, 0.0, 0.0, 0.0, 0.0, 0.0, 0.0, 0.0, 0.0, 0.0, 0.0, 0.0, 0.0, 0.0, 0.0, 0.0, 0.0, 0.0, 0.0, 0.0, 0.0, 0.0, 0.0, 0.0, 0.0, 0.0, 0.0, 0.0, 0.0, 0.0, 0.0, 0.0])
me_plane_019.use_remesh_fix_poles = True
me_plane_019.use_remesh_preserve_attributes = False
me_plane_019.use_mirror_vertex_groups = False
me_plane_019.update()

# ---- objects
ob_light = bpy.data.objects.new('Light', light_light)
ob_camera = bpy.data.objects.new('Camera', cam_camera)
ob_empty = bpy.data.objects.new('Empty', None)
ob_empty_001 = bpy.data.objects.new('Empty.001', None)
ob_empty_002 = bpy.data.objects.new('Empty.002', None)
ob_empty_003 = bpy.data.objects.new('Empty.003', None)
ob_empty_004 = bpy.data.objects.new('Empty.004', None)
ob_empty_005 = bpy.data.objects.new('Empty.005', None)
ob_empty_006 = bpy.data.objects.new('Empty.006', None)
ob_empty_007 = bpy.data.objects.new('Empty.007', None)
ob_empty_008 = bpy.data.objects.new('Empty.008', None)
ob_cutterleft_001 = bpy.data.objects.new('CutterLeft.001', me_plane_001)
ob_listwa_1_skewed = bpy.data.objects.new('Listwa.1-skewed', me_cube_002)
ob_cutter_flat = bpy.data.objects.new('Cutter flat', me_cube_007)
ob_listwa_1 = bpy.data.objects.new('Listwa.1', me_cube_009)
ob_listwa_2 = bpy.data.objects.new('Listwa.2', me_plane_003)
ob_wall = bpy.data.objects.new('wall', me_plane_004)
ob_listwa_2_skewed = bpy.data.objects.new('Listwa.2-skewed', me_plane_005)
ob_starting_plane = bpy.data.objects.new('Starting plane', me_plane_006)
ob_listwa_3 = bpy.data.objects.new('Listwa.3', me_plane_007)
ob_listwa_3_skewed = bpy.data.objects.new('Listwa.3-skewed', me_plane_008)
ob_listwa_4 = bpy.data.objects.new('Listwa.4', me_plane_009)
ob_listwa_4_skewed = bpy.data.objects.new('Listwa.4-skewed', me_plane_002)
ob_sztukateria_1 = bpy.data.objects.new('Sztukateria.1', me_plane_010)
ob_sztukateria_1_skewed = bpy.data.objects.new('Sztukateria.1-skewed', me_plane_011)
ob_sztukateria_2 = bpy.data.objects.new('Sztukateria.2', me_plane_012)
ob_sztukateria_2_skewed = bpy.data.objects.new('Sztukateria.2-skewed', me_plane_013)
ob_sztukateria_3 = bpy.data.objects.new('Sztukateria.3', me_plane_014)
ob_sztukateria_3_skewed = bpy.data.objects.new('Sztukateria.3-skewed', me_plane_015)
ob_sztukateria_4 = bpy.data.objects.new('Sztukateria.4', me_plane_016)
ob_sztukateria_4_skewed = bpy.data.objects.new('Sztukateria.4-skewed', me_plane_017)
ob_sztukateria_5 = bpy.data.objects.new('Sztukateria.5', me_plane_018)
ob_sztukateria_5_skewed = bpy.data.objects.new('Sztukateria.5-skewed', me_plane_019)

# ---- transforms, parenting, visibility, modifiers, constraints
ob_light.location = (4.076, 1.005, 5.904)
ob_light.rotation_euler = (0.6503, 0.05522, 1.866)
ob_light.lock_rotations_4d = False
ob_light.empty_display_type = 'ARROWS'
ob_light.color = (0.0, 0.0, 0.0, 0.0)
ob_light.lineart.crease_threshold = 0.0
ob_camera.location = (7.359, -6.926, 4.958)
ob_camera.rotation_euler = (1.109, 0.0, 0.8149)
ob_camera.lock_rotations_4d = False
ob_camera.empty_display_type = 'ARROWS'
ob_camera.color = (0.0, 0.0, 0.0, 0.0)
ob_camera.display_type = 'WIRE'
ob_camera.lineart.crease_threshold = 0.0
ob_empty.location = (0.0, 0.002565, 0.05836)
ob_empty.rotation_euler = (1.571, -0.0, 1.571)
ob_empty.scale = (0.02454, 0.02454, 0.02454)
ob_empty.empty_display_type = 'IMAGE'
ob_empty.empty_display_size = 5.0
ob_empty.lineart.crease_threshold = 0.0
ob_empty_001.location = (0.0, -0.001353, 0.06654)
ob_empty_001.rotation_euler = (1.571, -0.0, 1.571)
ob_empty_001.scale = (0.02766, 0.02766, 0.02766)
ob_empty_001.empty_display_type = 'IMAGE'
ob_empty_001.empty_display_size = 5.0
ob_empty_001.lineart.crease_threshold = 0.0
ob_empty_002.location = (0.0, -0.007292, 0.05957)
ob_empty_002.rotation_euler = (1.571, -0.0, 1.571)
ob_empty_002.scale = (0.02585, 0.02585, 0.02585)
ob_empty_002.empty_display_type = 'IMAGE'
ob_empty_002.empty_display_size = 5.0
ob_empty_002.use_empty_image_alpha = True
ob_empty_002.lineart.crease_threshold = 0.0
ob_empty_003.location = (0.0, -0.001281, 0.07206)
ob_empty_003.rotation_euler = (1.571, -0.0, 1.571)
ob_empty_003.scale = (0.03145, 0.03145, 0.03145)
ob_empty_003.empty_display_type = 'IMAGE'
ob_empty_003.empty_display_size = 5.0
ob_empty_003.use_empty_image_alpha = True
ob_empty_003.color = (1.0, 1.0, 1.0, 0.2708)
ob_empty_003.lineart.crease_threshold = 0.0
ob_empty_004.location = (0.0, -0.05363, -0.04339)
ob_empty_004.rotation_euler = (1.571, -0.0, -1.571)
ob_empty_004.scale = (0.03667, 0.03667, 0.03667)
ob_empty_004.empty_display_type = 'IMAGE'
ob_empty_004.empty_display_size = 5.0
ob_empty_004.use_empty_image_alpha = True
ob_empty_004.color = (1.0, 1.0, 1.0, 0.2431)
ob_empty_004.lineart.crease_threshold = 0.0
ob_empty_005.location = (0.0, -0.05449, -0.01299)
ob_empty_005.rotation_euler = (1.571, -0.0, -1.571)
ob_empty_005.scale = (0.03427, 0.03427, 0.03427)
ob_empty_005.empty_display_type = 'IMAGE'
ob_empty_005.empty_display_size = 5.0
ob_empty_005.use_empty_image_alpha = True
ob_empty_005.color = (1.0, 1.0, 1.0, 0.3681)
ob_empty_005.lineart.crease_threshold = 0.0
ob_empty_006.location = (0.0, -0.04645, -0.04463)
ob_empty_006.rotation_euler = (1.571, -0.0, -1.571)
ob_empty_006.scale = (0.0311, 0.0311, 0.0311)
ob_empty_006.empty_display_type = 'IMAGE'
ob_empty_006.empty_display_size = 5.0
ob_empty_006.use_empty_image_alpha = True
ob_empty_006.lineart.crease_threshold = 0.0
ob_empty_007.location = (0.0, -0.008659, -0.06302)
ob_empty_007.rotation_euler = (1.571, -0.0, 1.571)
ob_empty_007.scale = (0.04361, 0.04361, 0.04361)
ob_empty_007.empty_display_type = 'IMAGE'
ob_empty_007.empty_display_size = 5.0
ob_empty_007.lineart.crease_threshold = 0.0
ob_empty_008.location = (0.0, -0.01352, -0.06927)
ob_empty_008.rotation_euler = (1.571, -0.0, 1.571)
ob_empty_008.scale = (0.03297, 0.03297, 0.03297)
ob_empty_008.empty_display_type = 'IMAGE'
ob_empty_008.empty_display_size = 5.0
ob_empty_008.lineart.crease_threshold = 0.0
ob_cutterleft_001.location = (1.0, 0.0, 0.0)
ob_cutterleft_001.rotation_euler = (-1.571, -0.0, -1.571)
ob_cutterleft_001.scale = (1.0, 2.082, 1.0)
ob_cutterleft_001.lineart.crease_threshold = 0.0
ob_listwa_1_skewed.location = (0.0, 0.0, 0.0)
ob_listwa_1_skewed.scale = (0.5, 0.5, 0.5)
ob_listwa_1_skewed.lock_rotations_4d = False
ob_listwa_1_skewed.empty_display_type = 'ARROWS'
ob_listwa_1_skewed.lineart.crease_threshold = 0.0
ob_cutter_flat.location = (-0.1, 0.0, 0.05)
ob_cutter_flat.scale = (1.0, 1.878, 3.649)
ob_cutter_flat.lineart.crease_threshold = 0.0
ob_listwa_1.location = (0.0, 0.0, 0.0)
ob_listwa_1.scale = (0.5, 0.5, 0.5)
ob_listwa_1.lock_rotations_4d = False
ob_listwa_1.empty_display_type = 'ARROWS'
ob_listwa_1.lineart.crease_threshold = 0.0
ob_listwa_2.location = (0.0, 0.0, 0.0)
ob_listwa_2.rotation_euler = (1.571, -0.0, 0.0)
ob_listwa_2.lineart.crease_threshold = 0.0
ob_wall.location = (0.5, 0.0, 1.25)
ob_wall.rotation_euler = (-1.571, -0.0, 0.0)
ob_wall.scale = (5.0, 12.5, 9.904)
ob_wall.lineart.crease_threshold = 0.0
ob_listwa_2_skewed.location = (0.0, 0.0, 0.0)
ob_listwa_2_skewed.rotation_euler = (1.571, -0.0, 0.0)
ob_listwa_2_skewed.lineart.crease_threshold = 0.0
ob_starting_plane.location = (0.0, 0.0, 0.0)
ob_starting_plane.rotation_euler = (1.571, -0.0, 0.0)
ob_starting_plane.lineart.crease_threshold = 0.0
ob_listwa_3.location = (0.0, 0.0, 0.0)
ob_listwa_3.rotation_euler = (1.571, -0.0, 0.0)
ob_listwa_3.lineart.crease_threshold = 0.0
ob_listwa_3_skewed.location = (0.0, 0.0, 0.0)
ob_listwa_3_skewed.rotation_euler = (1.571, -0.0, 0.0)
ob_listwa_3_skewed.lineart.crease_threshold = 0.0
ob_listwa_4.location = (0.0, 0.0, 0.0)
ob_listwa_4.rotation_euler = (1.571, -0.0, 0.0)
ob_listwa_4.lineart.crease_threshold = 0.0
ob_listwa_4_skewed.location = (0.0, 0.0, 0.0)
ob_listwa_4_skewed.rotation_euler = (1.571, -0.0, 0.0)
ob_listwa_4_skewed.lineart.crease_threshold = 0.0
ob_sztukateria_1.location = (0.0, 0.0, 0.0)
ob_sztukateria_1.rotation_euler = (1.571, -0.0, 0.0)
ob_sztukateria_1.lineart.crease_threshold = 0.0
ob_sztukateria_1_skewed.location = (0.0, 0.0, 0.0)
ob_sztukateria_1_skewed.rotation_euler = (1.571, -0.0, 0.0)
ob_sztukateria_1_skewed.lineart.crease_threshold = 0.0
ob_sztukateria_2.location = (0.0, 0.0, 0.0)
ob_sztukateria_2.rotation_euler = (1.571, -0.0, 0.0)
ob_sztukateria_2.lineart.crease_threshold = 0.0
ob_sztukateria_2_skewed.location = (0.0, 0.0, 0.0)
ob_sztukateria_2_skewed.rotation_euler = (1.571, -0.0, 0.0)
ob_sztukateria_2_skewed.lineart.crease_threshold = 0.0
ob_sztukateria_3.location = (0.0, 0.0, 0.0)
ob_sztukateria_3.rotation_euler = (1.571, -0.0, 0.0)
ob_sztukateria_3.lineart.crease_threshold = 0.0
ob_sztukateria_3_skewed.location = (0.0, 0.0, 0.0)
ob_sztukateria_3_skewed.rotation_euler = (1.571, -0.0, 0.0)
ob_sztukateria_3_skewed.lineart.crease_threshold = 0.0
ob_sztukateria_4.location = (0.0, 0.0, 0.0)
ob_sztukateria_4.rotation_euler = (1.571, -0.0, 0.0)
ob_sztukateria_4.lineart.crease_threshold = 0.0
ob_sztukateria_4_skewed.location = (0.0, 0.0, 0.0)
ob_sztukateria_4_skewed.rotation_euler = (1.571, -0.0, 0.0)
ob_sztukateria_4_skewed.lineart.crease_threshold = 0.0
ob_sztukateria_5.location = (0.0, 0.0, 0.0)
ob_sztukateria_5.rotation_euler = (1.571, -0.0, 0.0)
ob_sztukateria_5.lineart.crease_threshold = 0.0
ob_sztukateria_5_skewed.location = (0.0, 0.0, 0.0)
ob_sztukateria_5_skewed.rotation_euler = (1.571, -0.0, 0.0)
ob_sztukateria_5_skewed.lineart.crease_threshold = 0.0

# ---- collection membership
col_collection.objects.link(ob_light)
col_collection.objects.link(ob_camera)
col_collection.objects.link(ob_empty)
col_collection.objects.link(ob_empty_001)
col_collection.objects.link(ob_empty_002)
col_collection.objects.link(ob_empty_003)
col_collection.objects.link(ob_empty_004)
col_collection.objects.link(ob_empty_005)
col_collection.objects.link(ob_empty_006)
col_collection.objects.link(ob_empty_007)
col_collection.objects.link(ob_empty_008)
col_collection.objects.link(ob_cutterleft_001)
col_collection.objects.link(ob_listwa_1_skewed)
col_collection.objects.link(ob_cutter_flat)
col_collection.objects.link(ob_listwa_1)
col_collection.objects.link(ob_listwa_2)
col_collection.objects.link(ob_wall)
col_collection.objects.link(ob_listwa_2_skewed)
col_collection.objects.link(ob_starting_plane)
col_collection.objects.link(ob_listwa_3)
col_collection.objects.link(ob_listwa_3_skewed)
col_collection.objects.link(ob_listwa_4)
col_collection.objects.link(ob_listwa_4_skewed)
col_collection.objects.link(ob_sztukateria_1)
col_collection.objects.link(ob_sztukateria_1_skewed)
col_collection.objects.link(ob_sztukateria_2)
col_collection.objects.link(ob_sztukateria_2_skewed)
col_collection.objects.link(ob_sztukateria_3)
col_collection.objects.link(ob_sztukateria_3_skewed)
col_collection.objects.link(ob_sztukateria_4)
col_collection.objects.link(ob_sztukateria_4_skewed)
col_collection.objects.link(ob_sztukateria_5)
col_collection.objects.link(ob_sztukateria_5_skewed)

# ---- scene / render settings (as saved in the file)
scene.camera = ob_camera
scene.frame_start = 1; scene.frame_end = 250; scene.frame_set(1)
scene.render.engine = 'BLENDER_EEVEE_NEXT'
scene.cycles.use_denoising = False
scene.cycles.samples = 128
scene.cycles.sampling_pattern = 'TABULATED_SOBOL'
scene.cycles.use_adaptive_sampling = False
scene.cycles.use_light_tree = False
scene.view_settings.view_transform = 'Filmic'
bpy.context.view_layer.update()

